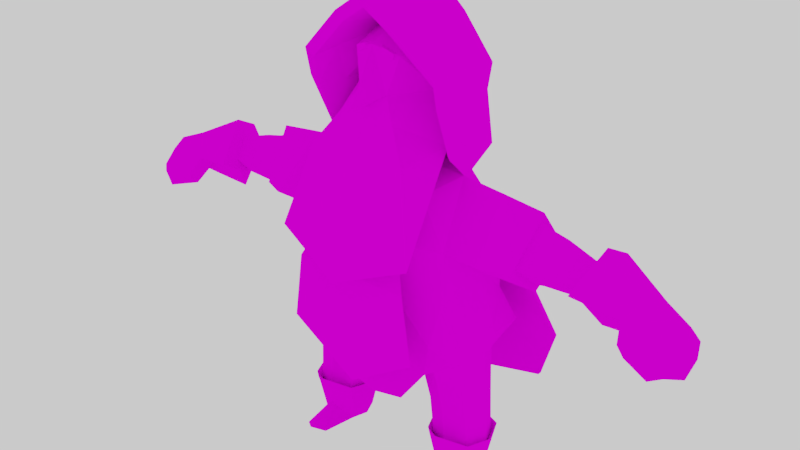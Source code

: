 # Source: character_3.blend  (saved by Blender 2.78.0; exported with 4.5.12 LTS)
import bpy
from mathutils import Matrix  # noqa: F401  (used for matrix-valued properties, if any)

bpy.ops.wm.read_factory_settings(use_empty=True)
scene = bpy.context.scene
scene.name = 'Scene'

# ---- collections
col_collection_1 = bpy.data.collections.new('Collection 1'); scene.collection.children.link(col_collection_1)

# ---- images (referenced by path relative to the original .blend; pixels are not part of the script)
import os
ASSET_DIR = os.environ.get("B2B_ASSET_DIR", "")  # directory of the original .blend (textures are referenced by path, not embedded)
HERE = os.path.dirname(os.path.abspath(__file__))  # packed textures are extracted next to this script under _unpacked/

def load_image(name, relpath, width, height, colorspace="sRGB"):
    """Load a texture the original file referenced (path relative to the .blend, or extracted next to this script)."""
    p = next((c for c in (os.path.join(HERE, relpath), os.path.join(ASSET_DIR, relpath)) if relpath and os.path.exists(c)), "")
    if p:
        img = bpy.data.images.load(p, check_existing=True)
        img.name = name
    else:  # same state as the original file: an image datablock whose file is absent (Cycles renders it pink)
        img = bpy.data.images.new(name, width, height)
        img.source = "FILE"
        img.filepath = "//" + (relpath or name)
    img.colorspace_settings.name = colorspace
    return img
img_character_diffuse_png_001 = load_image('Character_diffuse.png.001', 'Character_diffuse.png', 1024, 1024, 'sRGB')

# ---- materials (node trees are filled in below, after node groups)
mat_character_material = bpy.data.materials.new('Character_Material')
mat_character_material.alpha_threshold = 0.0
mat_character_material.roughness = 0.5

# ---- material node trees
mat_character_material.use_nodes = True; mat_character_material.node_tree.nodes.clear()
_N = mat_character_material.node_tree.nodes; _L = mat_character_material.node_tree.links
n0 = _N.new('ShaderNodeOutputMaterial'); n0.name = 'Material Output'; n0.location = (300, 300)
n1 = _N.new('ShaderNodeBsdfDiffuse'); n1.name = 'Diffuse BSDF'; n1.location = (10, 300)
n2 = _N.new('ShaderNodeTexImage'); n2.name = 'Image Texture'; n2.location = (-180, 300)
n2.width = 140
n2.image = img_character_diffuse_png_001
_L.new(n1.outputs[0], n0.inputs[0])
_L.new(n2.outputs[0], n1.inputs[0])
n0.is_active_output = True

# ---- world
world_world = bpy.data.worlds.new('World'); scene.world = world_world
world_world.use_nodes = True; world_world.node_tree.nodes.clear()
_N = world_world.node_tree.nodes; _L = world_world.node_tree.links
n0 = _N.new('ShaderNodeOutputWorld'); n0.name = 'World Output'; n0.location = (300, 300)
n1 = _N.new('ShaderNodeBackground'); n1.name = 'Background'; n1.location = (10, 300)
n1.inputs[0].default_value = (0.6383, 0.6383, 0.6383, 1.0)
_L.new(n1.outputs[0], n0.inputs[0])
n0.is_active_output = True
world_world.color = (0.05088, 0.05088, 0.05088)
world_world.use_sun_shadow = False
world_world.sun_shadow_jitter_overblur = 0.0
world_world.cycles.sampling_method = 'MANUAL'
world_world.light_settings.ao_factor = 0.3

# ---- meshes
me_character_vertex = bpy.data.meshes.new('Character_vertex')
me_character_vertex.from_pydata([(1.405, -1.595, 3.75), (0.6815, -0.7358, 4.713), (1.055, 1.381, 3.946), (0.6815, 1.065, 4.713), (0.8347, 1.267, 4.327), (1.72, -0.1771, 3.848), (0.8347, 0.1645, 4.8), (0.422, -0.9382, 4.327), (1.18, 0.1645, 4.327), (0.5167, 0.8709, 3.7), (8.493, 0.2675, 2.653), (8.052, -0.3873, 2.929), (8.536, -0.4214, 2.392), (7.466, -0.4658, 2.41), (8.12, -1.076, 2.667), (7.119, -1.032, 2.648), (8.133, -0.684, 2.816), (6.971, -0.684, 2.816), (8.6, -0.02924, 2.541), (7.41, -0.02924, 2.541), (6.316, 1.2, 2.829), (6.088, 0.09886, 3.293), (6.073, 0.194, 2.447), (5.726, -0.9073, 2.91), (7.686, -1.177, 2.593), (8.026, -0.6107, 2.355), (8.335, 0.02439, 2.823), (8.475, -0.8285, 2.499), (7.22, -0.855, 2.489), (6.909, -0.222, 2.73), (8.499, -0.3259, 2.69), (6.226, 0.8356, 3.132), (5.75, -0.2479, 2.72), (7.939, -1.066, 2.409), (2.616, -0.9001, 1.603), (2.336, -1.157, 2.302), (2.616, 1.392, 1.603), (2.336, 1.392, 2.099), (2.841, 0.2461, 1.603), (1.636, -0.9001, 1.324), (1.636, 1.392, 1.324), (2.56, 0.2461, 2.504), (1.861, 0.2461, 1.248), (1.909, 0.2461, 3.497), (1.325, -0.6828, 3.34), (4.227, 0.2461, 3.29), (1.325, 1.392, 3.34), (2.336, 1.392, 2.905), (2.336, -1.1, 2.905), (0.4745, 0.2599, 3.625), (4.276, 0.2461, 3.392), (4.162, 0.2461, 2.507), (4.317, 1.235, 2.86), (4.062, -0.7425, 2.86), (0.5167, -0.008921, 3.588), (1.909, -0.3577, 3.736), (0.8334, -1.213, 4.086), (4.132, 0.2461, 2.59), (4.271, 1.027, 2.87), (4.045, -0.5351, 2.87), (5.009, 0.2461, 3.199), (4.909, 0.2461, 2.622), (5.103, 0.8905, 2.853), (4.745, -0.3984, 2.853), (5.71, -0.3685, 2.9), (6.076, 0.7094, 2.858), (5.917, 0.1461, 3.095), (5.897, 0.1948, 2.662), (6.544, -0.7559, 2.846), (7.019, 0.04259, 2.51), (7.316, -0.2309, 3.046), (7.754, 0.5676, 2.71), (7.576, 0.2854, 2.923), (3.421, 0.2461, 2.505), (3.322, -1.106, 2.883), (3.337, 1.315, 2.883), (3.112, 0.2461, 3.446), (3.001, 2.685, 0.8364), (3.607, 2.372, 1.501), (4.278, -0.4622, 2.864), (4.4, 0.2461, 2.611), (4.566, 0.9543, 2.864), (4.502, 0.2461, 3.245), (2.748, 1.662, 1.712), (2.748, -0.873, 1.773), (3.025, 0.2485, 1.834), (0.8379, 1.431, 1.352), (0.8379, -1.18, 1.366), (2.055, 1.662, 1.696), (2.055, -1.289, 1.822), (0.9528, 0.2461, 1.296), (1.196, 1.524, 2.099), (1.196, -1.51, 2.302), (0.6783, -0.9001, 3.34), (1.196, 1.529, 2.905), (1.196, -1.453, 2.905), (0.2646, -0.008921, 3.588), (1.052, 1.768, 1.713), (1.052, -1.289, 1.848), (0.8298, -0.1771, 3.696), (2.046, -2.148, 2.827), (1.288, 1.546, 3.54), (1.909, -0.8132, 4.231), (1.052, 1.806, 3.962), (1.215, 1.366, 4.343), (1.909, -0.9708, 4.524), (0.6916, 1.174, 4.835), (0.6916, -1.207, 4.989), (1.677, -0.09375, 4.209), (1.599, -0.4245, 4.603), (0.6916, -0.6161, 4.951), (1.71, 0.2535, 3.673), (1.707, -1.918, 2.474), (1.992, -1.918, 1.699), (0.8379, -0.9001, 0.8846), (0.0, 1.672, 2.905), (2.095, 1.046, 0.4), (1.762, 1.246, 1.533), (2.66, 0.8117, 0.4), (2.441, 0.9532, 1.613), (2.895, 0.2461, 0.4), (2.722, 0.2461, 1.645), (2.66, -0.3196, 0.4), (2.441, -0.4611, 1.613), (2.095, -0.5539, 0.4), (1.762, -0.7539, 1.533), (1.529, -0.3196, 0.4), (1.083, -0.4611, 1.454), (1.295, 0.2461, 0.4), (0.8021, 0.2461, 1.421), (1.529, 0.8117, 0.4), (1.083, 0.9532, 1.454), (2.095, 1.206, 0.5), (2.773, 0.9249, 0.5), (3.055, 0.2461, 0.5), (2.773, -0.4328, 0.5), (2.095, -1.064, 0.6658), (1.416, -0.4328, 0.5), (1.135, 0.2461, 0.5), (1.416, 0.9249, 0.5), (2.095, 0.9181, -3.725e-09), (2.57, 0.7212, -3.725e-09), (2.767, 0.2461, -3.725e-09), (2.616, -0.2291, -3.725e-09), (2.095, -0.5532, 0.209), (1.573, -0.2291, -3.725e-09), (1.423, 0.2461, -3.725e-09), (1.619, 0.7212, -3.725e-09), (2.44, -1.211, -3.725e-09), (2.095, -1.479, 0.05658), (1.749, -1.211, -3.725e-09), (2.095, 0.0283, -3.725e-09), (2.981, 0.2461, 0.3718), (2.733, -0.3806, 0.3718), (2.095, -0.9332, 0.5487), (1.456, -0.3806, 0.3718), (2.721, 0.8727, 0.3718), (2.095, 1.132, 0.3718), (1.468, 0.8727, 0.3718), (1.208, 0.2461, 0.3718), (2.0, 1.08, 0.9), (2.587, 0.8354, 0.9163), (2.83, 0.2461, 0.9231), (2.587, -0.3433, 0.9163), (2.0, -0.5874, 0.9), (1.413, -0.3433, 0.8837), (1.17, 0.2461, 0.8769), (1.413, 0.8354, 0.8837), (0.2235, -0.9234, 4.742), (0.2698, -0.9123, 4.791), (0.1304, -0.8087, 4.734), (0.1894, -0.7946, 4.797), (0.5383, -0.8542, 4.684), (0.5897, -0.842, 4.739), (0.5282, -0.706, 4.661), (0.5937, -0.6904, 4.73), (-1.405, -1.595, 3.75), (-0.6815, -0.7358, 4.713), (-1.055, 1.381, 3.946), (-0.6815, 1.065, 4.713), (0.0, 2.016, 3.792), (0.0, 1.267, 4.8), (-0.8347, 1.267, 4.327), (-1.72, -0.1771, 3.848), (-0.8347, 0.1645, 4.8), (-0.422, -0.9382, 4.327), (0.0, -2.012, 3.621), (0.0, -0.9382, 4.8), (0.0, 0.1645, 4.996), (0.0, -0.1771, 3.663), (0.0, -1.172, 4.204), (-1.18, 0.1645, 4.327), (0.0, 1.724, 4.327), (0.0, -1.735, 4.237), (-0.5167, 0.8709, 3.7), (0.0, 0.892, 3.7), (-8.488, 0.2675, 2.653), (-8.043, -0.3873, 2.929), (-8.532, -0.4214, 2.392), (-7.461, -0.4658, 2.41), (-8.111, -1.076, 2.667), (-7.11, -1.032, 2.648), (-8.124, -0.684, 2.816), (-6.961, -0.684, 2.816), (-8.595, -0.02924, 2.541), (-7.404, -0.02924, 2.541), (-6.314, 1.2, 2.829), (-6.084, 0.09886, 3.293), (-6.069, 0.194, 2.447), (-5.72, -0.9073, 2.91), (-7.679, -1.177, 2.593), (-8.021, -0.6107, 2.355), (-8.328, 0.02439, 2.823), (-8.469, -0.8285, 2.499), (-7.213, -0.855, 2.489), (-6.901, -0.222, 2.73), (-8.492, -0.3259, 2.69), (-6.224, 0.8356, 3.132), (-5.744, -0.2479, 2.72), (-7.934, -1.066, 2.409), (-2.616, -0.9001, 1.603), (-2.336, -1.157, 2.302), (-2.616, 1.392, 1.603), (-2.336, 1.392, 2.099), (0.0, 1.473, 1.381), (0.0, 1.663, 2.099), (0.0, -1.325, 1.41), (0.0, -1.51, 2.302), (-2.841, 0.2461, 1.603), (-1.636, -0.9001, 1.324), (-1.636, 1.392, 1.324), (-2.56, 0.2461, 2.504), (0.0, 0.2461, 1.201), (-1.861, 0.2461, 1.248), (-1.909, 0.2461, 3.497), (-1.325, -0.6828, 3.34), (-4.224, 0.2461, 3.29), (0.0, -0.9001, 3.34), (0.0, 1.482, 3.34), (-1.325, 1.392, 3.34), (-2.336, 1.392, 2.905), (-2.336, -1.1, 2.905), (0.0, -1.453, 2.905), (-0.4745, 0.2599, 3.625), (-4.275, 0.2461, 3.392), (-4.159, 0.2461, 2.507), (-4.316, 1.235, 2.86), (-4.057, -0.7425, 2.86), (-0.5167, -0.008921, 3.588), (0.0, -0.008921, 3.588), (-1.909, -0.3577, 3.736), (-0.8334, -1.213, 4.086), (-4.129, 0.2461, 2.59), (-4.269, 1.027, 2.87), (-4.04, -0.5351, 2.87), (-5.004, 0.2461, 3.199), (-4.903, 0.2461, 2.622), (-5.099, 0.8905, 2.853), (-4.737, -0.3984, 2.853), (-5.703, -0.3685, 2.9), (-6.073, 0.7094, 2.858), (-5.912, 0.1461, 3.095), (-5.892, 0.1948, 2.662), (-6.535, -0.7559, 2.846), (-7.014, 0.04259, 2.51), (-7.308, -0.2309, 3.046), (-7.75, 0.5676, 2.71), (-7.57, 0.2854, 2.923), (-3.421, 0.2461, 2.505), (-3.321, -1.106, 2.883), (-3.337, 1.315, 2.883), (-3.112, 0.2461, 3.446), (0.0, 2.775, 0.5349), (-3.001, 2.685, 0.8364), (-3.607, 2.372, 1.501), (-4.271, -0.4622, 2.864), (-4.395, 0.2461, 2.611), (-4.563, 0.9543, 2.864), (-4.498, 0.2461, 3.245), (-2.748, 1.662, 1.712), (-2.748, -0.873, 1.773), (-3.025, 0.2485, 1.834), (-0.8379, 1.431, 1.352), (-0.8379, -1.18, 1.366), (0.0, -1.289, 1.875), (0.0, 1.879, 1.731), (-2.055, 1.662, 1.696), (-2.055, -1.289, 1.822), (-0.9528, 0.2461, 1.296), (-1.196, 1.524, 2.099), (-1.196, -1.51, 2.302), (-0.6783, -0.9001, 3.34), (-1.196, 1.529, 2.905), (-1.196, -1.453, 2.905), (-0.2646, -0.008921, 3.588), (-1.052, 1.768, 1.713), (-1.052, -1.289, 1.848), (-0.8298, -0.1771, 3.696), (0.0, -1.523, 3.939), (0.0, -2.565, 2.494), (-2.046, -2.148, 2.827), (0.0, 2.008, 3.54), (-1.288, 1.546, 3.54), (-1.909, -0.8132, 4.231), (0.0, 2.381, 3.962), (-1.052, 1.806, 3.962), (0.0, 2.102, 4.644), (-1.215, 1.366, 4.343), (-1.909, -0.9708, 4.524), (0.0, 1.168, 5.029), (-0.6916, 1.174, 4.835), (0.0, -1.248, 5.179), (-0.6916, -1.207, 4.989), (-1.677, -0.09375, 4.209), (0.0, -0.6647, 5.143), (-1.599, -0.4245, 4.603), (-0.6916, -0.6161, 4.951), (-1.71, 0.2535, 3.673), (0.0, -1.918, 2.474), (-1.707, -1.918, 2.474), (0.0, -2.064, 1.699), (-1.992, -1.918, 1.699), (0.0, -1.918, 1.188), (0.0, -1.061, 0.8643), (-0.8379, -0.9001, 0.8846), (-2.095, 1.046, 0.4), (-1.762, 1.246, 1.533), (-2.66, 0.8117, 0.4), (-2.441, 0.9532, 1.613), (-2.895, 0.2461, 0.4), (-2.722, 0.2461, 1.645), (-2.66, -0.3196, 0.4), (-2.441, -0.4611, 1.613), (-2.095, -0.5539, 0.4), (-1.762, -0.7539, 1.533), (-1.529, -0.3196, 0.4), (-1.083, -0.4611, 1.454), (-1.295, 0.2461, 0.4), (-0.8021, 0.2461, 1.421), (-1.529, 0.8117, 0.4), (-1.083, 0.9532, 1.454), (-2.095, 1.206, 0.5), (-2.773, 0.9249, 0.5), (-3.055, 0.2461, 0.5), (-2.773, -0.4328, 0.5), (-2.095, -1.064, 0.6658), (-1.416, -0.4328, 0.5), (-1.135, 0.2461, 0.5), (-1.416, 0.9249, 0.5), (-2.095, 0.9181, -3.725e-09), (-2.57, 0.7212, -3.725e-09), (-2.767, 0.2461, -3.725e-09), (-2.616, -0.2291, -3.725e-09), (-2.095, -0.5532, 0.209), (-1.573, -0.2291, -3.725e-09), (-1.423, 0.2461, -3.725e-09), (-1.619, 0.7212, -3.725e-09), (-2.44, -1.211, -3.725e-09), (-2.095, -1.479, 0.05658), (-1.749, -1.211, -3.725e-09), (-2.095, 0.0283, -3.725e-09), (-2.981, 0.2461, 0.3718), (-2.733, -0.3806, 0.3718), (-2.095, -0.9332, 0.5487), (-1.456, -0.3806, 0.3718), (-2.721, 0.8727, 0.3718), (-2.095, 1.132, 0.3718), (-1.468, 0.8727, 0.3718), (-1.208, 0.2461, 0.3718), (-2.0, 1.08, 0.9), (-2.587, 0.8354, 0.9163), (-2.83, 0.2461, 0.9231), (-2.587, -0.3433, 0.9163), (-2.0, -0.5874, 0.9), (-1.413, -0.3433, 0.8837), (-1.17, 0.2461, 0.8769), (-1.413, 0.8354, 0.8837), (-0.2235, -0.9234, 4.742), (-0.2698, -0.9123, 4.791), (-0.1304, -0.8087, 4.734), (-0.1894, -0.7946, 4.797), (-0.5383, -0.8542, 4.684), (-0.5897, -0.842, 4.739), (-0.5282, -0.706, 4.661), (-0.5937, -0.6904, 4.73), (0.0, -2.215, 2.494), (1.977, -0.522, 3.809), (1.977, -0.9974, 4.326), (1.977, -1.162, 4.632), (0.7063, -1.409, 5.117), (-2.008, -0.9974, 4.326), (-2.008, -1.162, 4.632), (-0.01548, -1.451, 5.315), (-0.7373, -1.409, 5.117), (1.84, 0.2348, 3.798), (1.84, -0.2406, 4.315), (1.84, -0.4051, 4.621), (0.5694, -0.6521, 5.106), (-2.145, -0.2406, 4.315), (-2.145, -0.4051, 4.621), (-0.1524, -0.6945, 5.304), (-0.8742, -0.6521, 5.106), (1.853, 1.196, 4.286), (1.853, 1.366, 4.546), (0.7635, 1.646, 4.955), (-1.565, 1.196, 4.286), (-1.565, 1.366, 4.546), (0.1444, 1.805, 5.114), (-0.4747, 1.646, 4.955), (1.318, 2.26, 3.521), (0.2407, 2.954, 4.088), (0.1754, 2.762, 4.63), (-0.835, 2.26, 3.521), (2.336, 1.275, 2.905), (1.325, 1.275, 3.34), (0.0, 1.365, 3.34), (3.607, 2.255, 1.501), (2.191, 2.132, 2.047), (3.001, 2.567, 0.8364), (0.0, 2.657, 0.5349), (0.0, 2.222, 1.892), (-2.336, 1.275, 2.905), (-1.325, 1.275, 3.34), (-3.607, 2.255, 1.501), (-2.191, 2.132, 2.047), (-3.001, 2.567, 0.8364)], [], [(181, 4, 192), (8, 1, 7), (189, 0, 186), (188, 1, 6), (3, 188, 6), (7, 1, 187), (56, 190, 298), (7, 187, 193), (8, 56, 5), (2, 8, 5), (3, 8, 4), (192, 2, 180), (180, 9, 195), (17, 24, 11), (28, 25, 33), (12, 19, 10), (30, 12, 18), (68, 32, 29), (29, 13, 28), (26, 18, 10), (25, 19, 12), (32, 64, 67), (71, 31, 72), (68, 21, 23), (69, 20, 71), (18, 12, 10), (27, 25, 12), (16, 24, 14), (14, 33, 27), (72, 21, 70), (22, 65, 20), (11, 30, 26), (17, 28, 15), (69, 32, 22), (16, 27, 30), (15, 33, 24), (88, 37, 83), (41, 84, 85), (42, 34, 39), (48, 43, 44), (98, 227, 284), (84, 35, 89), (40, 90, 86), (90, 39, 87), (91, 88, 97), (95, 44, 93), (36, 42, 40), (37, 85, 83), (50, 59, 45), (50, 58, 52), (73, 53, 74), (46, 47, 94), (225, 94, 91), (41, 37, 47), (35, 95, 92), (35, 41, 48), (51, 59, 53), (73, 52, 51), (76, 53, 50), (75, 50, 52), (43, 47, 46), (51, 58, 57), (93, 54, 96), (238, 9, 46), (43, 9, 49), (43, 54, 44), (80, 63, 79), (80, 62, 61), (82, 62, 81), (82, 63, 60), (67, 63, 61), (21, 64, 23), (21, 31, 66), (31, 65, 66), (22, 32, 67), (63, 66, 60), (60, 65, 62), (65, 61, 62), (19, 29, 69), (26, 70, 11), (19, 71, 10), (17, 70, 68), (10, 72, 26), (29, 17, 68), (47, 76, 75), (48, 76, 43), (41, 75, 73), (41, 74, 48), (77, 272, 115), (272, 273, 115), (45, 79, 82), (45, 81, 58), (57, 81, 80), (57, 79, 59), (39, 98, 87), (285, 86, 224), (38, 84, 34), (36, 85, 38), (97, 40, 86), (34, 89, 39), (87, 284, 226), (88, 36, 40), (237, 96, 249), (92, 242, 227), (91, 47, 37), (242, 93, 237), (225, 97, 285), (232, 87, 226), (86, 232, 224), (89, 92, 98), (94, 115, 238), (249, 96, 189), (189, 99, 0), (0, 99, 5), (96, 99, 189), (96, 54, 99), (54, 49, 99), (99, 49, 5), (49, 9, 5), (5, 9, 2), (7, 193, 190), (5, 0, 100), (0, 186, 299), (5, 56, 0), (56, 186, 0), (46, 111, 101), (238, 101, 301), (301, 103, 304), (111, 103, 101), (103, 306, 304), (103, 108, 104), (306, 106, 309), (108, 106, 104), (309, 110, 314), (106, 109, 110), (95, 318, 112), (108, 55, 102), (111, 43, 55), (109, 102, 105), (314, 107, 311), (181, 3, 4), (107, 109, 105), (112, 320, 113), (113, 320, 322), (87, 226, 323), (39, 87, 114), (78, 77, 115), (47, 78, 115), (160, 119, 161), (161, 121, 162), (121, 163, 162), (123, 164, 163), (125, 165, 164), (127, 166, 165), (166, 131, 167), (167, 117, 160), (120, 133, 118), (155, 144, 154), (124, 137, 136), (116, 139, 130), (118, 132, 116), (122, 134, 120), (128, 137, 126), (164, 124, 122), (130, 138, 128), (144, 150, 149), (152, 143, 142), (156, 140, 157), (157, 147, 158), (159, 145, 155), (153, 144, 143), (156, 142, 141), (158, 146, 159), (144, 148, 143), (149, 150, 148), (143, 150, 145), (146, 147, 151), (140, 141, 151), (147, 140, 151), (141, 142, 151), (143, 151, 142), (146, 151, 145), (143, 145, 151), (139, 159, 138), (134, 156, 133), (135, 154, 153), (138, 155, 137), (132, 158, 139), (133, 157, 132), (134, 153, 152), (137, 154, 136), (130, 160, 116), (128, 167, 130), (165, 128, 126), (164, 126, 124), (162, 122, 120), (118, 162, 120), (116, 161, 118), (168, 171, 170), (171, 174, 170), (174, 173, 172), (172, 169, 168), (174, 168, 170), (175, 169, 173), (8, 6, 1), (188, 187, 1), (3, 181, 188), (56, 7, 190), (8, 7, 56), (2, 4, 8), (3, 6, 8), (192, 4, 2), (180, 2, 9), (17, 15, 24), (28, 13, 25), (30, 27, 12), (68, 23, 32), (29, 19, 13), (26, 30, 18), (25, 13, 19), (32, 23, 64), (71, 20, 31), (68, 70, 21), (69, 22, 20), (27, 33, 25), (16, 11, 24), (14, 24, 33), (72, 31, 21), (22, 67, 65), (11, 16, 30), (17, 29, 28), (69, 29, 32), (16, 14, 27), (15, 28, 33), (41, 35, 84), (42, 38, 34), (98, 92, 227), (40, 42, 90), (90, 42, 39), (91, 37, 88), (95, 48, 44), (36, 38, 42), (37, 41, 85), (50, 53, 59), (50, 45, 58), (73, 51, 53), (225, 115, 94), (35, 48, 95), (51, 57, 59), (73, 75, 52), (76, 74, 53), (75, 76, 50), (51, 52, 58), (93, 44, 54), (238, 195, 9), (43, 46, 9), (43, 49, 54), (80, 61, 63), (80, 81, 62), (82, 60, 62), (82, 79, 63), (67, 64, 63), (21, 66, 64), (31, 20, 65), (63, 64, 66), (60, 66, 65), (65, 67, 61), (26, 72, 70), (19, 69, 71), (17, 11, 70), (10, 71, 72), (47, 43, 76), (48, 74, 76), (41, 47, 75), (41, 73, 74), (273, 425, 423, 274), (45, 59, 79), (45, 82, 81), (57, 58, 81), (57, 80, 79), (39, 89, 98), (285, 97, 86), (38, 85, 84), (36, 83, 85), (97, 88, 40), (34, 84, 89), (87, 98, 284), (88, 83, 36), (237, 93, 96), (92, 95, 242), (91, 94, 47), (242, 95, 93), (225, 91, 97), (232, 90, 87), (86, 90, 232), (89, 35, 92), (94, 238, 46), (0, 299, 100), (56, 298, 186), (46, 43, 111), (238, 46, 101), (301, 101, 103), (111, 108, 103), (103, 104, 306), (306, 104, 106), (108, 109, 106), (309, 106, 110), (95, 242, 318), (108, 111, 55), (109, 108, 102), (314, 110, 107), (107, 110, 109), (112, 318, 320), (87, 323, 114), (47, 413, 416, 78), (239, 422, 415, 238), (160, 117, 119), (161, 119, 121), (121, 123, 163), (123, 125, 164), (125, 127, 165), (127, 129, 166), (166, 129, 131), (167, 131, 117), (120, 134, 133), (155, 145, 144), (124, 126, 137), (116, 132, 139), (118, 133, 132), (122, 135, 134), (128, 138, 137), (124, 136, 135), (130, 139, 138), (144, 145, 150), (152, 153, 143), (156, 141, 140), (157, 140, 147), (159, 146, 145), (153, 154, 144), (156, 152, 142), (158, 147, 146), (144, 149, 148), (143, 148, 150), (139, 158, 159), (134, 152, 156), (135, 136, 154), (138, 159, 155), (132, 157, 158), (133, 156, 157), (134, 135, 153), (137, 155, 154), (130, 167, 160), (128, 166, 167), (165, 166, 128), (164, 165, 126), (162, 163, 122), (118, 161, 162), (116, 160, 161), (168, 169, 171), (171, 175, 174), (174, 175, 173), (172, 173, 169), (174, 172, 168), (175, 171, 169), (122, 163, 164), (181, 192, 182), (191, 185, 177), (189, 186, 176), (188, 184, 177), (179, 184, 188), (185, 187, 177), (251, 298, 190), (185, 193, 187), (191, 183, 251), (178, 183, 191), (179, 182, 191), (192, 180, 178), (180, 195, 194), (203, 197, 210), (214, 219, 211), (198, 196, 205), (216, 204, 198), (263, 215, 218), (215, 214, 199), (212, 196, 204), (211, 198, 205), (218, 262, 259), (266, 267, 217), (263, 209, 207), (264, 266, 206), (204, 196, 198), (213, 198, 211), (202, 200, 210), (200, 213, 219), (267, 265, 207), (208, 206, 260), (197, 212, 216), (203, 201, 214), (264, 208, 218), (202, 216, 213), (201, 210, 219), (286, 279, 223), (231, 281, 280), (233, 229, 220), (241, 235, 234), (296, 284, 227), (280, 287, 221), (230, 282, 288), (288, 283, 229), (289, 295, 286), (293, 291, 235), (222, 230, 233), (223, 279, 281), (244, 236, 254), (244, 246, 253), (268, 269, 247), (239, 292, 240), (225, 289, 292), (231, 240, 223), (221, 290, 293), (221, 241, 231), (245, 247, 254), (268, 245, 246), (271, 244, 247), (270, 246, 244), (234, 239, 240), (245, 252, 253), (291, 294, 248), (238, 239, 194), (234, 243, 194), (234, 235, 248), (276, 275, 258), (276, 256, 257), (278, 277, 257), (278, 255, 258), (262, 256, 258), (207, 209, 259), (207, 261, 217), (217, 261, 260), (208, 262, 218), (258, 255, 261), (255, 257, 260), (260, 257, 256), (205, 264, 215), (212, 197, 265), (205, 196, 266), (203, 263, 265), (196, 212, 267), (215, 263, 203), (240, 270, 271), (241, 234, 271), (231, 268, 270), (231, 241, 269), (240, 421, 422, 239), (77, 418, 419, 272), (236, 278, 275), (236, 253, 277), (252, 276, 277), (252, 254, 275), (229, 283, 296), (285, 224, 282), (228, 220, 280), (222, 228, 281), (295, 282, 230), (220, 229, 287), (283, 226, 284), (286, 230, 222), (237, 249, 294), (290, 227, 242), (289, 223, 240), (242, 237, 291), (225, 285, 295), (232, 226, 283), (282, 224, 232), (287, 296, 290), (292, 238, 115), (249, 189, 294), (189, 176, 297), (176, 183, 297), (294, 189, 297), (294, 297, 248), (248, 297, 243), (297, 183, 243), (243, 183, 194), (183, 178, 194), (185, 190, 193), (183, 300, 176), (176, 299, 186), (183, 176, 251), (251, 176, 186), (239, 302, 317), (238, 301, 302), (301, 304, 305), (317, 302, 305), (305, 304, 306), (305, 307, 313), (306, 309, 310), (313, 307, 310), (309, 314, 316), (310, 316, 315), (293, 319, 318), (313, 303, 250), (317, 250, 234), (315, 308, 303), (314, 311, 312), (181, 182, 179), (312, 308, 315), (319, 321, 320), (321, 322, 320), (283, 323, 226), (229, 324, 283), (238, 415, 414, 46), (46, 414, 413, 47), (369, 370, 328), (370, 371, 330), (330, 371, 372), (332, 372, 373), (334, 373, 374), (336, 374, 375), (375, 376, 340), (376, 369, 326), (329, 327, 342), (364, 363, 353), (333, 345, 346), (325, 339, 348), (327, 325, 341), (331, 329, 343), (337, 335, 346), (373, 331, 333), (339, 337, 347), (353, 358, 359), (361, 351, 352), (365, 366, 349), (366, 367, 356), (368, 364, 354), (362, 352, 353), (365, 350, 351), (367, 368, 355), (353, 352, 357), (358, 357, 359), (352, 354, 359), (355, 360, 356), (349, 360, 350), (356, 360, 349), (350, 360, 351), (352, 351, 360), (355, 354, 360), (352, 360, 354), (348, 347, 368), (343, 342, 365), (344, 362, 363), (347, 346, 364), (341, 348, 367), (342, 341, 366), (343, 361, 362), (346, 345, 363), (339, 325, 369), (337, 339, 376), (374, 335, 337), (373, 333, 335), (371, 329, 331), (327, 329, 371), (325, 327, 370), (377, 379, 380), (380, 379, 383), (383, 381, 382), (381, 377, 378), (383, 379, 377), (384, 382, 378), (191, 177, 184), (188, 177, 187), (179, 188, 181), (251, 190, 185), (191, 251, 185), (178, 191, 182), (179, 191, 184), (192, 178, 182), (180, 194, 178), (203, 210, 201), (214, 211, 199), (216, 198, 213), (263, 218, 209), (215, 199, 205), (212, 204, 216), (211, 205, 199), (218, 259, 209), (266, 217, 206), (263, 207, 265), (264, 206, 208), (213, 211, 219), (202, 210, 197), (200, 219, 210), (267, 207, 217), (208, 260, 262), (197, 216, 202), (203, 214, 215), (264, 218, 215), (202, 213, 200), (201, 219, 214), (231, 280, 221), (233, 220, 228), (296, 227, 290), (230, 288, 233), (288, 229, 233), (289, 286, 223), (293, 235, 241), (222, 233, 228), (223, 281, 231), (244, 254, 247), (244, 253, 236), (268, 247, 245), (225, 292, 115), (221, 293, 241), (245, 254, 252), (268, 246, 270), (271, 247, 269), (270, 244, 271), (245, 253, 246), (291, 248, 235), (238, 194, 195), (234, 194, 239), (234, 248, 243), (276, 258, 256), (276, 257, 277), (278, 257, 255), (278, 258, 275), (262, 258, 259), (207, 259, 261), (217, 260, 206), (258, 261, 259), (255, 260, 261), (260, 256, 262), (212, 265, 267), (205, 266, 264), (203, 265, 197), (196, 267, 266), (240, 271, 234), (241, 271, 269), (231, 270, 240), (231, 269, 268), (78, 416, 418, 77), (236, 275, 254), (236, 277, 278), (252, 277, 253), (252, 275, 276), (229, 296, 287), (285, 282, 295), (228, 280, 281), (222, 281, 279), (295, 230, 286), (220, 287, 280), (283, 284, 296), (286, 222, 279), (237, 294, 291), (290, 242, 293), (289, 240, 292), (242, 291, 293), (225, 295, 289), (232, 283, 288), (282, 232, 288), (287, 290, 221), (292, 239, 238), (176, 300, 299), (251, 186, 298), (239, 317, 234), (238, 302, 239), (301, 305, 302), (317, 305, 313), (305, 306, 307), (306, 310, 307), (313, 310, 315), (309, 316, 310), (293, 318, 242), (313, 250, 317), (315, 303, 313), (314, 312, 316), (312, 315, 316), (319, 320, 318), (283, 324, 323), (274, 423, 421, 240), (272, 419, 425, 273), (369, 328, 326), (370, 330, 328), (330, 372, 332), (332, 373, 334), (334, 374, 336), (336, 375, 338), (375, 340, 338), (376, 326, 340), (329, 342, 343), (364, 353, 354), (333, 346, 335), (325, 348, 341), (327, 341, 342), (331, 343, 344), (337, 346, 347), (333, 344, 345), (339, 347, 348), (353, 359, 354), (361, 352, 362), (365, 349, 350), (366, 356, 349), (368, 354, 355), (362, 353, 363), (365, 351, 361), (367, 355, 356), (353, 357, 358), (352, 359, 357), (348, 368, 367), (343, 365, 361), (344, 363, 345), (347, 364, 368), (341, 367, 366), (342, 366, 365), (343, 362, 344), (346, 363, 364), (339, 369, 376), (337, 376, 375), (374, 337, 375), (373, 335, 374), (371, 331, 372), (327, 371, 370), (325, 370, 369), (377, 380, 378), (380, 383, 384), (383, 382, 384), (381, 378, 382), (383, 377, 381), (384, 378, 380), (331, 373, 372), (299, 300, 293, 385), (100, 299, 385, 95), (100, 95, 5), (95, 385, 293), (183, 293, 300), (43, 386, 55), (308, 391, 390, 303), (312, 393, 391, 308), (105, 388, 389, 107), (107, 389, 392, 311), (311, 392, 393, 312), (303, 390, 250), (55, 386, 387, 102), (102, 387, 388, 105), (393, 401, 399, 391), (387, 395, 396, 388), (386, 43, 394, 395, 387), (391, 399, 398, 390), (390, 398, 234, 250), (389, 397, 400, 392), (392, 400, 401, 393), (388, 396, 397, 389), (395, 402, 403, 396), (399, 406, 405, 398), (398, 405, 239, 234), (397, 404, 407, 400), (400, 407, 408, 401), (396, 403, 404, 397), (401, 408, 406, 399), (406, 410, 412, 405), (412, 239, 405), (404, 411, 407), (407, 411, 408), (403, 410, 411, 404), (408, 411, 410, 406), (402, 409, 410, 403), (410, 409, 412), (395, 394, 402), (394, 43, 409, 402), (409, 43, 46), (412, 409, 46, 238), (238, 239, 412), (44, 5, 95), (183, 235, 293), (417, 420, 419), (417, 418, 416), (413, 414, 417), (414, 415, 420), (417, 419, 418), (413, 417, 416), (414, 420, 417), (424, 419, 420), (424, 423, 425), (421, 424, 422), (422, 420, 415), (424, 425, 419), (421, 423, 424), (422, 424, 420), (274, 240, 115), (273, 274, 115)])
_uv = me_character_vertex.uv_layers.new(name='UVMap')
_uv.uv.foreach_set('vector', [0.6705, 0.6368, 0.6626, 0.6525, 0.6594, 0.6365, 0.7236, 0.813, 0.7174, 0.7984, 0.7236, 0.7915, 0.5459, 0.5959, 0.5281, 0.5693, 0.5459, 0.5623, 0.6856, 0.8621, 0.6731, 0.8792, 0.6702, 0.8632, 0.6727, 0.8483, 0.6856, 0.8621, 0.6702, 0.8632, 0.6244, 0.8795, 0.6182, 0.8795, 0.6235, 0.8683, 0.6718, 0.3633, 0.6569, 0.3671, 0.6559, 0.3595, 0.9103, 0.6594, 0.9017, 0.6581, 0.9103, 0.6431, 0.6315, 0.8451, 0.6211, 0.8212, 0.6402, 0.8347, 0.6554, 0.6566, 0.6698, 0.6607, 0.664, 0.6716, 0.6705, 0.6497, 0.6698, 0.6607, 0.6626, 0.6525, 0.6594, 0.6365, 0.6554, 0.6566, 0.6484, 0.6364, 0.6784, 0.6863, 0.6784, 0.704, 0.6705, 0.6989, 0.1541, 0.2941, 0.1483, 0.2843, 0.1635, 0.2814, 0.1576, 0.1602, 0.1634, 0.1536, 0.1634, 0.1605, 0.1777, 0.378, 0.1792, 0.3619, 0.1877, 0.3752, 0.2183, 0.3064, 0.2132, 0.3107, 0.2132, 0.3037, 0.03727, 0.1972, 0.04551, 0.1842, 0.04551, 0.198, 0.2152, 0.197, 0.2108, 0.1911, 0.2152, 0.1865, 0.1665, 0.1495, 0.1644, 0.1517, 0.1623, 0.1473, 0.1732, 0.3714, 0.1792, 0.3619, 0.1777, 0.378, 0.1609, 0.1688, 0.1571, 0.1697, 0.1647, 0.1617, 0.1455, 0.4367, 0.1502, 0.4083, 0.1502, 0.4378, 0.1506, 0.3019, 0.1595, 0.3235, 0.1433, 0.3182, 0.1772, 0.3538, 0.1877, 0.3325, 0.1877, 0.3615, 0.1839, 0.3784, 0.1777, 0.378, 0.1877, 0.3752, 0.2184, 0.3153, 0.2098, 0.3154, 0.2132, 0.3107, 0.1594, 0.2779, 0.1483, 0.2843, 0.1524, 0.2777, 0.1491, 0.3958, 0.1528, 0.3883, 0.1531, 0.3975, 0.1392, 0.06721, 0.1295, 0.09454, 0.1322, 0.06597, 0.1683, 0.1632, 0.1647, 0.1517, 0.1683, 0.1435, 0.1635, 0.2814, 0.1646, 0.2769, 0.1692, 0.2819, 0.1345, 0.182, 0.1388, 0.1862, 0.1353, 0.1881, 0.2207, 0.3504, 0.2139, 0.3338, 0.2207, 0.3325, 0.1514, 0.1481, 0.149, 0.152, 0.1488, 0.1432, 0.1497, 0.3808, 0.1528, 0.3883, 0.1494, 0.3886, 0.426, 0.8459, 0.4175, 0.8404, 0.426, 0.8333, 0.3016, 0.8966, 0.2939, 0.9195, 0.2919, 0.8992, 0.6901, 0.3984, 0.6763, 0.3771, 0.6916, 0.3777, 0.3281, 0.4571, 0.3013, 0.4492, 0.3182, 0.4383, 0.2826, 0.8775, 0.2926, 0.8962, 0.2838, 0.8966, 0.4066, 0.6205, 0.4178, 0.6275, 0.411, 0.6322, 0.6184, 0.1376, 0.6034, 0.1256, 0.6184, 0.123, 0.6034, 0.1256, 0.5906, 0.1385, 0.5869, 0.124, 0.4179, 0.8614, 0.426, 0.8459, 0.426, 0.8644, 0.3003, 0.301, 0.2844, 0.3032, 0.2881, 0.2913, 0.6763, 0.419, 0.6901, 0.3984, 0.6916, 0.4196, 0.4744, 0.7906, 0.4808, 0.7668, 0.4827, 0.7906, 0.6392, 0.4491, 0.6419, 0.433, 0.6406, 0.4486, 0.6392, 0.4491, 0.6502, 0.4603, 0.6514, 0.4639, 0.309, 0.9601, 0.3152, 0.9839, 0.3021, 0.9839, 0.462, 0.8969, 0.4701, 0.9153, 0.4701, 0.8942, 0.4183, 0.8835, 0.4042, 0.8617, 0.4179, 0.8614, 0.326, 0.9601, 0.326, 0.9826, 0.3152, 0.9788, 0.2883, 0.8546, 0.3013, 0.8749, 0.2918, 0.8745, 0.4884, 0.895, 0.4884, 0.9212, 0.4804, 0.8982, 0.6514, 0.4448, 0.6419, 0.433, 0.6409, 0.4293, 0.2648, 0.9526, 0.2827, 0.9693, 0.2658, 0.9693, 0.2828, 0.824, 0.3035, 0.8476, 0.2832, 0.8471, 0.4396, 0.7919, 0.456, 0.8118, 0.4405, 0.8112, 0.08169, 0.1921, 0.06581, 0.2009, 0.06306, 0.1819, 0.6514, 0.4448, 0.6502, 0.4603, 0.6502, 0.4452, 0.3219, 0.4264, 0.3051, 0.4235, 0.3051, 0.4189, 0.4266, 0.6731, 0.4163, 0.6832, 0.4024, 0.6736, 0.3181, 0.6518, 0.3062, 0.6264, 0.3171, 0.6255, 0.3013, 0.4492, 0.3051, 0.4235, 0.3182, 0.4383, 0.5661, 0.6528, 0.5755, 0.6395, 0.5759, 0.6513, 0.5818, 0.9615, 0.5699, 0.9495, 0.5809, 0.9495, 0.6664, 0.5608, 0.6765, 0.5488, 0.6776, 0.5608, 0.6653, 0.8353, 0.6798, 0.8464, 0.6666, 0.8472, 0.5775, 0.8806, 0.5849, 0.8985, 0.576, 0.8999, 0.1535, 0.1591, 0.1571, 0.1697, 0.1535, 0.1788, 0.1535, 0.1591, 0.1609, 0.1477, 0.1571, 0.1596, 0.1609, 0.1477, 0.1647, 0.1517, 0.1571, 0.1596, 0.1683, 0.1632, 0.1609, 0.1688, 0.1647, 0.1617, 0.6798, 0.8464, 0.6705, 0.866, 0.6666, 0.8472, 0.6757, 0.8078, 0.6831, 0.7889, 0.6858, 0.8078, 0.571, 0.9307, 0.5809, 0.9495, 0.5699, 0.9495, 0.2188, 0.09051, 0.2144, 0.08687, 0.2188, 0.08203, 0.1692, 0.2819, 0.1622, 0.2949, 0.1635, 0.2814, 0.1792, 0.3619, 0.1877, 0.3615, 0.1877, 0.3752, 0.1541, 0.2941, 0.1622, 0.2949, 0.1506, 0.3019, 0.1463, 0.4504, 0.1502, 0.4378, 0.1502, 0.4518, 0.1415, 0.06241, 0.1464, 0.05791, 0.1464, 0.0662, 0.4387, 0.7736, 0.456, 0.7887, 0.4396, 0.7919, 0.4163, 0.6879, 0.3898, 0.702, 0.3895, 0.68, 0.2639, 0.9367, 0.2828, 0.9501, 0.2648, 0.9526, 0.42, 0.4057, 0.4371, 0.3895, 0.4371, 0.4078, 0.0, 0.0, 0.0, 0.0, 0.0, 0.0, 0.0, 0.0, 0.0, 0.0, 0.0, 0.0, 0.6551, 0.5691, 0.6705, 0.5754, 0.6559, 0.5763, 0.6662, 0.568, 0.6776, 0.5608, 0.6785, 0.568, 0.5731, 0.7097, 0.5603, 0.7025, 0.5724, 0.7025, 0.5656, 0.6599, 0.5759, 0.6513, 0.5764, 0.6583, 0.05478, 0.5598, 0.06682, 0.5697, 0.05817, 0.5737, 0.6319, 0.3266, 0.6222, 0.3425, 0.6222, 0.3272, 0.2121, 0.3754, 0.2107, 0.3551, 0.2147, 0.3546, 0.2147, 0.3965, 0.2067, 0.3754, 0.2121, 0.3754, 0.6314, 0.3459, 0.6222, 0.3572, 0.6222, 0.3425, 0.5392, 0.3432, 0.5462, 0.3525, 0.5352, 0.3609, 0.0713, 0.8157, 0.08109, 0.8309, 0.0737, 0.8307, 0.6309, 0.3643, 0.627, 0.3748, 0.6222, 0.3572, 0.3031, 0.7668, 0.2863, 0.7717, 0.2863, 0.7669, 0.2918, 0.8745, 0.3021, 0.8966, 0.2926, 0.8962, 0.4179, 0.8614, 0.4037, 0.8407, 0.4175, 0.8404, 0.3003, 0.2791, 0.2881, 0.2913, 0.2881, 0.2789, 0.4183, 0.8835, 0.426, 0.8644, 0.426, 0.8838, 0.7138, 0.3863, 0.7251, 0.4132, 0.716, 0.415, 0.6222, 0.3425, 0.6048, 0.3279, 0.6222, 0.3272, 0.2816, 0.8592, 0.2918, 0.8745, 0.2826, 0.8775, 0.4701, 0.8942, 0.4701, 0.8722, 0.4615, 0.8726, 0.6219, 0.636, 0.6217, 0.6312, 0.6244, 0.6357, 0.5459, 0.5959, 0.5359, 0.5955, 0.5281, 0.5693, 0.5281, 0.5693, 0.5359, 0.5955, 0.5235, 0.5951, 0.6217, 0.6312, 0.6244, 0.6206, 0.6244, 0.6357, 0.6217, 0.6312, 0.6216, 0.6266, 0.6244, 0.6206, 0.5411, 0.5986, 0.5412, 0.6036, 0.5359, 0.5955, 0.5359, 0.5955, 0.5412, 0.6036, 0.5235, 0.5951, 0.5412, 0.6036, 0.5398, 0.6148, 0.5235, 0.5951, 0.5235, 0.5951, 0.5398, 0.6148, 0.5303, 0.6241, 0.8251, 0.8336, 0.8251, 0.8491, 0.8206, 0.8399, 0.6909, 0.3768, 0.681, 0.3531, 0.6909, 0.336, 0.5892, 0.4307, 0.5894, 0.4574, 0.6108, 0.4628, 0.6909, 0.3768, 0.6718, 0.3633, 0.681, 0.3531, 0.6718, 0.3633, 0.6544, 0.3491, 0.681, 0.3531, 0.4224, 0.7753, 0.4211, 0.7964, 0.4185, 0.7734, 0.4613, 0.8908, 0.4577, 0.9125, 0.4517, 0.8902, 0.402, 0.9732, 0.4094, 0.9573, 0.4094, 0.9774, 0.4211, 0.7964, 0.4109, 0.7702, 0.4185, 0.7734, 0.3192, 0.9458, 0.339, 0.9395, 0.3375, 0.9521, 0.4409, 0.2935, 0.4439, 0.3275, 0.4363, 0.3027, 0.369, 0.4629, 0.3568, 0.4517, 0.369, 0.45, 0.3469, 0.4283, 0.3657, 0.4451, 0.3542, 0.45, 0.3257, 0.6727, 0.317, 0.647, 0.3257, 0.6431, 0.3657, 0.4451, 0.3531, 0.4232, 0.3658, 0.4162, 0.3003, 0.301, 0.311, 0.2793, 0.311, 0.3106, 0.152, 0.8388, 0.161, 0.8421, 0.1544, 0.8522, 0.1308, 0.8689, 0.1262, 0.8689, 0.1306, 0.8594, 0.1467, 0.846, 0.1544, 0.8522, 0.15, 0.8562, 0.07209, 0.6291, 0.06285, 0.6231, 0.07209, 0.6191, 0.6705, 0.6368, 0.6705, 0.6497, 0.6626, 0.6525, 0.06848, 0.9234, 0.05491, 0.9411, 0.05031, 0.9331, 0.4495, 0.6937, 0.4396, 0.7243, 0.4364, 0.6885, 0.4364, 0.6885, 0.4396, 0.7243, 0.43, 0.7247, 0.1904, 0.9031, 0.1894, 0.9182, 0.2004, 0.9177, 0.05478, 0.5598, 0.05817, 0.5737, 0.04804, 0.5741, 0.0, 0.0, 0.0, 0.0, 0.0, 0.0, 0.0, 0.0, 0.0, 0.0, 0.0, 0.0, 0.5758, 0.2251, 0.5869, 0.2149, 0.5869, 0.2265, 0.7156, 0.04306, 0.7038, 0.03263, 0.7128, 0.0321, 0.7038, 0.03263, 0.7156, 0.0215, 0.7128, 0.0321, 0.7058, 0.212, 0.6324, 0.1435, 0.7058, 0.1265, 0.6187, 0.2249, 0.5571, 0.1461, 0.6324, 0.1435, 0.7138, 0.2003, 0.7058, 0.2128, 0.7022, 0.2042, 0.7058, 0.2128, 0.7177, 0.2246, 0.7055, 0.2245, 0.6536, 0.2308, 0.6647, 0.2204, 0.6647, 0.232, 0.0788, 0.1888, 0.06686, 0.1868, 0.06936, 0.1849, 0.1128, 0.1541, 0.1141, 0.1659, 0.1057, 0.1663, 0.09254, 0.2002, 0.09165, 0.2125, 0.0849, 0.1994, 0.01479, 0.143, 0.01619, 0.1308, 0.0187, 0.1328, 0.0187, 0.153, 0.0115, 0.1429, 0.01479, 0.143, 0.03756, 0.1526, 0.02751, 0.1597, 0.02813, 0.1569, 0.02813, 0.1285, 0.03883, 0.1303, 0.03756, 0.1324, 0.4028, 0.9611, 0.408, 0.9306, 0.4452, 0.9296, 0.0187, 0.1328, 0.02751, 0.1255, 0.02813, 0.1285, 0.183, 0.4427, 0.1768, 0.4304, 0.1828, 0.4263, 0.2186, 0.4287, 0.228, 0.4206, 0.2261, 0.4289, 0.1392, 0.3939, 0.1282, 0.3983, 0.1281, 0.3908, 0.1281, 0.3908, 0.1197, 0.4007, 0.1169, 0.3939, 0.1956, 0.3542, 0.1895, 0.3451, 0.1956, 0.3425, 0.1259, 0.447, 0.1272, 0.4362, 0.133, 0.4449, 0.2211, 0.4401, 0.2261, 0.4289, 0.228, 0.4375, 0.2208, 0.3448, 0.2264, 0.3565, 0.2187, 0.3567, 0.183, 0.4427, 0.1891, 0.4304, 0.1926, 0.4468, 0.2084, 0.07333, 0.2084, 0.08016, 0.2031, 0.07447, 0.184, 0.1886, 0.1683, 0.2003, 0.1655, 0.1886, 0.1629, 0.183, 0.1666, 0.1774, 0.1748, 0.1856, 0.1751, 0.175, 0.1835, 0.1774, 0.1748, 0.1856, 0.1666, 0.1774, 0.1751, 0.175, 0.1748, 0.1856, 0.1835, 0.1774, 0.1868, 0.183, 0.1748, 0.1856, 0.184, 0.1886, 0.1748, 0.1856, 0.1868, 0.183, 0.1629, 0.183, 0.1748, 0.1856, 0.1655, 0.1886, 0.184, 0.1886, 0.1655, 0.1886, 0.1748, 0.1856, 0.2146, 0.1017, 0.215, 0.1146, 0.2124, 0.1147, 0.2122, 0.1866, 0.2174, 0.1981, 0.215, 0.1989, 0.1197, 0.2056, 0.1151, 0.1945, 0.1222, 0.2049, 0.1463, 0.1622, 0.1442, 0.1504, 0.1463, 0.1495, 0.1244, 0.1462, 0.1132, 0.1518, 0.1122, 0.1495, 0.1363, 0.1495, 0.1244, 0.1488, 0.1244, 0.1462, 0.2122, 0.1866, 0.2179, 0.1757, 0.2148, 0.1866, 0.1197, 0.1815, 0.1151, 0.1945, 0.1122, 0.1946, 0.653, 0.238, 0.6647, 0.232, 0.6636, 0.2394, 0.6971, 0.2134, 0.7055, 0.2245, 0.6967, 0.2246, 0.716, 0.0828, 0.7244, 0.07147, 0.7244, 0.08234, 0.4028, 0.9611, 0.3709, 0.9296, 0.408, 0.9306, 0.7128, 0.0321, 0.7221, 0.02156, 0.7194, 0.03173, 0.7221, 0.04225, 0.7128, 0.0321, 0.7194, 0.03173, 0.5754, 0.2337, 0.5869, 0.2265, 0.5861, 0.2354, 0.8267, 0.3739, 0.8256, 0.3716, 0.8269, 0.3716, 0.8269, 0.3641, 0.8256, 0.3708, 0.8257, 0.3634, 0.8993, 0.4217, 0.9007, 0.4244, 0.8994, 0.4244, 0.9161, 0.347, 0.9153, 0.3417, 0.9162, 0.3411, 0.9177, 0.3469, 0.9162, 0.3411, 0.9177, 0.3396, 0.9202, 0.3396, 0.9179, 0.3461, 0.9177, 0.3401, 0.6634, 0.8661, 0.6702, 0.8632, 0.6731, 0.8792, 0.6856, 0.8621, 0.6856, 0.8823, 0.6731, 0.8792, 0.6727, 0.8483, 0.6852, 0.8444, 0.6856, 0.8621, 0.6718, 0.3633, 0.6652, 0.3707, 0.6569, 0.3671, 0.6315, 0.8451, 0.6145, 0.8286, 0.6211, 0.8212, 0.6554, 0.6566, 0.6626, 0.6525, 0.6698, 0.6607, 0.6727, 0.8483, 0.6702, 0.8632, 0.6634, 0.8661, 0.6594, 0.6365, 0.6626, 0.6525, 0.6554, 0.6566, 0.5448, 0.6361, 0.5303, 0.6241, 0.5398, 0.6148, 0.1541, 0.2941, 0.1483, 0.2922, 0.1483, 0.2843, 0.1723, 0.333, 0.1692, 0.3307, 0.1723, 0.3235, 0.2183, 0.3064, 0.2184, 0.3153, 0.2132, 0.3107, 0.03915, 0.4716, 0.0325, 0.4555, 0.03915, 0.4525, 0.2152, 0.197, 0.2093, 0.1981, 0.2108, 0.1911, 0.2153, 0.3015, 0.2183, 0.3064, 0.2132, 0.3037, 0.1732, 0.3714, 0.1732, 0.3635, 0.1792, 0.3619, 0.1609, 0.1688, 0.1535, 0.1788, 0.1571, 0.1697, 0.1154, 0.2078, 0.1136, 0.1789, 0.1202, 0.1793, 0.1544, 0.1424, 0.166, 0.1354, 0.1633, 0.164, 0.1772, 0.3538, 0.1731, 0.3366, 0.1877, 0.3325, 0.2184, 0.3153, 0.2134, 0.3216, 0.2098, 0.3154, 0.1594, 0.2779, 0.1635, 0.2814, 0.1483, 0.2843, 0.1491, 0.3958, 0.1494, 0.3886, 0.1528, 0.3883, 0.1692, 0.2962, 0.1692, 0.3263, 0.1595, 0.3235, 0.1683, 0.1632, 0.1647, 0.1617, 0.1647, 0.1517, 0.1635, 0.2814, 0.1594, 0.2779, 0.1646, 0.2769, 0.2152, 0.1933, 0.2195, 0.1865, 0.2195, 0.1974, 0.2188, 0.08203, 0.2144, 0.08687, 0.212, 0.06543, 0.2208, 0.3113, 0.2208, 0.3183, 0.2184, 0.3153, 0.1497, 0.3808, 0.1531, 0.379, 0.1528, 0.3883, 0.3016, 0.8966, 0.3016, 0.9224, 0.2939, 0.9195, 0.6901, 0.3984, 0.6737, 0.3979, 0.6763, 0.3771, 0.2826, 0.8775, 0.2918, 0.8745, 0.2926, 0.8962, 0.6184, 0.1376, 0.6037, 0.1423, 0.6034, 0.1256, 0.6034, 0.1256, 0.6037, 0.1423, 0.5906, 0.1385, 0.4179, 0.8614, 0.4175, 0.8404, 0.426, 0.8459, 0.3153, 0.7889, 0.3093, 0.8099, 0.2994, 0.7911, 0.6763, 0.419, 0.6737, 0.3979, 0.6901, 0.3984, 0.283, 0.9747, 0.2965, 0.9669, 0.2965, 0.9815, 0.6392, 0.4491, 0.6409, 0.4293, 0.6419, 0.433, 0.6392, 0.4491, 0.6406, 0.4486, 0.6502, 0.4603, 0.483, 0.9451, 0.4734, 0.9316, 0.483, 0.9217, 0.4183, 0.8835, 0.4046, 0.8838, 0.4042, 0.8617, 0.2883, 0.8546, 0.2978, 0.855, 0.3013, 0.8749, 0.6514, 0.4448, 0.6502, 0.4452, 0.6419, 0.433, 0.2648, 0.9526, 0.2828, 0.9501, 0.2827, 0.9693, 0.264, 0.4018, 0.2908, 0.406, 0.2847, 0.4253, 0.4396, 0.7919, 0.456, 0.7887, 0.456, 0.8118, 0.6514, 0.4448, 0.6514, 0.4639, 0.6502, 0.4603, 0.3219, 0.4264, 0.3182, 0.4383, 0.3051, 0.4235, 0.3909, 0.8232, 0.39, 0.8332, 0.3806, 0.8333, 0.2825, 0.802, 0.2639, 0.7919, 0.2705, 0.7765, 0.2825, 0.802, 0.2814, 0.7756, 0.2863, 0.7763, 0.5755, 0.9118, 0.576, 0.8999, 0.5849, 0.8985, 0.5724, 0.7025, 0.5603, 0.7025, 0.5606, 0.6906, 0.6758, 0.8198, 0.6757, 0.8078, 0.6858, 0.8078, 0.6559, 0.5763, 0.6705, 0.5754, 0.6704, 0.5875, 0.5775, 0.8806, 0.5858, 0.8799, 0.5849, 0.8985, 0.1535, 0.1591, 0.1571, 0.1596, 0.1571, 0.1697, 0.1202, 0.1793, 0.1136, 0.1789, 0.1647, 0.1517, 0.6798, 0.8464, 0.6805, 0.8652, 0.6705, 0.866, 0.6666, 0.8472, 0.6705, 0.866, 0.6624, 0.8671, 0.571, 0.9307, 0.5799, 0.9302, 0.5809, 0.9495, 0.1692, 0.2819, 0.1692, 0.2962, 0.1622, 0.2949, 0.1792, 0.3619, 0.1772, 0.3538, 0.1877, 0.3615, 0.1541, 0.2941, 0.1635, 0.2814, 0.1622, 0.2949, 0.1463, 0.4504, 0.1455, 0.4367, 0.1502, 0.4378, 0.42, 0.5634, 0.4373, 0.5566, 0.4373, 0.5786, 0.2905, 0.3876, 0.2908, 0.406, 0.264, 0.4018, 0.2639, 0.9367, 0.283, 0.9317, 0.2828, 0.9501, 0.4387, 0.828, 0.439, 0.8122, 0.4559, 0.8118, 0.0, 0.0, 0.0, 0.0, 0.0, 0.0, 0.0, 0.0, 0.6551, 0.5691, 0.6711, 0.5682, 0.6705, 0.5754, 0.6662, 0.568, 0.6664, 0.5608, 0.6776, 0.5608, 0.5731, 0.7097, 0.5598, 0.7097, 0.5603, 0.7025, 0.5656, 0.6599, 0.5661, 0.6528, 0.5759, 0.6513, 0.5352, 0.3609, 0.5462, 0.3525, 0.5472, 0.3708, 0.6319, 0.3266, 0.6314, 0.3459, 0.6222, 0.3425, 0.2121, 0.3754, 0.2067, 0.3754, 0.2107, 0.3551, 0.2147, 0.3965, 0.2116, 0.4014, 0.2067, 0.3754, 0.6314, 0.3459, 0.6309, 0.3643, 0.6222, 0.3572, 0.07752, 0.3206, 0.08002, 0.3184, 0.08451, 0.33, 0.0713, 0.8157, 0.07996, 0.8118, 0.08109, 0.8309, 0.1693, 0.3418, 0.1702, 0.3545, 0.1653, 0.3523, 0.3031, 0.7668, 0.3031, 0.7792, 0.2863, 0.7717, 0.2918, 0.8745, 0.3013, 0.8749, 0.3021, 0.8966, 0.3991, 0.6513, 0.3854, 0.6515, 0.385, 0.6305, 0.3003, 0.2791, 0.3003, 0.301, 0.2881, 0.2913, 0.4183, 0.8835, 0.4179, 0.8614, 0.426, 0.8644, 0.71, 0.1668, 0.7223, 0.1677, 0.7213, 0.1937, 0.7223, 0.1459, 0.7223, 0.1677, 0.71, 0.1668, 0.411, 0.6322, 0.4178, 0.6275, 0.4213, 0.6474, 0.4701, 0.8942, 0.4615, 0.8726, 0.462, 0.8969, 0.5892, 0.4307, 0.6108, 0.4628, 0.6108, 0.4241, 0.6718, 0.3633, 0.6559, 0.3595, 0.6544, 0.3491, 0.06089, 0.8054, 0.06089, 0.8216, 0.05653, 0.8208, 0.4613, 0.8908, 0.4613, 0.9135, 0.4577, 0.9125, 0.3772, 0.9455, 0.3772, 0.9685, 0.3719, 0.9643, 0.4211, 0.7964, 0.4139, 0.8041, 0.4109, 0.7702, 0.3492, 0.4691, 0.3469, 0.4597, 0.369, 0.4629, 0.369, 0.4629, 0.3469, 0.4597, 0.3568, 0.4517, 0.3469, 0.4283, 0.3531, 0.4232, 0.3657, 0.4451, 0.3745, 0.4419, 0.3657, 0.4451, 0.3658, 0.4162, 0.3003, 0.301, 0.3003, 0.2791, 0.311, 0.2793, 0.152, 0.8388, 0.1597, 0.8305, 0.161, 0.8421, 0.1467, 0.846, 0.152, 0.8388, 0.1544, 0.8522, 0.07209, 0.6291, 0.06282, 0.6333, 0.06285, 0.6231, 0.06285, 0.6231, 0.06282, 0.6333, 0.04928, 0.6408, 0.4082, 0.4479, 0.41, 0.4789, 0.3983, 0.4785, 0.1772, 0.661, 0.1873, 0.6757, 0.1873, 0.6607, 0.0, 0.0, 0.0, 0.0, 0.0, 0.0, 0.0, 0.0, 0.4024, 0.6736, 0.4024, 0.6736, 0.4266, 0.6731, 0.4266, 0.6731, 0.5758, 0.2251, 0.5737, 0.2143, 0.5869, 0.2149, 0.7156, 0.04306, 0.7075, 0.04576, 0.7038, 0.03263, 0.7038, 0.03263, 0.7075, 0.01989, 0.7156, 0.0215, 0.7058, 0.212, 0.6187, 0.2249, 0.6324, 0.1435, 0.6187, 0.2249, 0.5307, 0.2209, 0.5571, 0.1461, 0.7138, 0.2003, 0.7176, 0.2107, 0.7058, 0.2128, 0.7058, 0.2128, 0.7176, 0.2107, 0.7177, 0.2246, 0.6536, 0.2308, 0.6514, 0.2199, 0.6647, 0.2204, 0.02813, 0.1569, 0.02751, 0.1597, 0.01619, 0.1549, 0.1259, 0.4244, 0.133, 0.4265, 0.1272, 0.4362, 0.09254, 0.2002, 0.09402, 0.2106, 0.09165, 0.2125, 0.01479, 0.143, 0.0115, 0.1429, 0.01619, 0.1308, 0.0187, 0.153, 0.01619, 0.1549, 0.0115, 0.1429, 0.03756, 0.1526, 0.03883, 0.1544, 0.02751, 0.1597, 0.02813, 0.1285, 0.02751, 0.1255, 0.03883, 0.1303, 0.09254, 0.2002, 0.0849, 0.1994, 0.09165, 0.1884, 0.0187, 0.1328, 0.01619, 0.1308, 0.02751, 0.1255, 0.183, 0.4427, 0.1741, 0.4468, 0.1768, 0.4304, 0.2186, 0.4287, 0.2217, 0.4178, 0.228, 0.4206, 0.1392, 0.3939, 0.1365, 0.4007, 0.1282, 0.3983, 0.1281, 0.3908, 0.1282, 0.3983, 0.1197, 0.4007, 0.2187, 0.3567, 0.2264, 0.3565, 0.2279, 0.3638, 0.1222, 0.1467, 0.1151, 0.1363, 0.1235, 0.1359, 0.2211, 0.4401, 0.2186, 0.4287, 0.2261, 0.4289, 0.2208, 0.3448, 0.2279, 0.3475, 0.2264, 0.3565, 0.183, 0.4427, 0.1828, 0.4263, 0.1891, 0.4304, 0.184, 0.1886, 0.1806, 0.2003, 0.1683, 0.2003, 0.2146, 0.1017, 0.217, 0.1027, 0.215, 0.1146, 0.2122, 0.1866, 0.2148, 0.1866, 0.2174, 0.1981, 0.1197, 0.2056, 0.1122, 0.1946, 0.1151, 0.1945, 0.2124, 0.1147, 0.215, 0.1146, 0.2175, 0.124, 0.1244, 0.1462, 0.1244, 0.1488, 0.1132, 0.1518, 0.1363, 0.1495, 0.1354, 0.1518, 0.1244, 0.1488, 0.2122, 0.1866, 0.2157, 0.1748, 0.2179, 0.1757, 0.1197, 0.1815, 0.1222, 0.1823, 0.1151, 0.1945, 0.653, 0.238, 0.6536, 0.2308, 0.6647, 0.232, 0.6971, 0.2134, 0.7058, 0.2128, 0.7055, 0.2245, 0.716, 0.0828, 0.7162, 0.07148, 0.7244, 0.07147, 0.6324, 0.1435, 0.5571, 0.1461, 0.5652, 0.0877, 0.7128, 0.0321, 0.7156, 0.0215, 0.7221, 0.02156, 0.7221, 0.04225, 0.7156, 0.04306, 0.7128, 0.0321, 0.5754, 0.2337, 0.5758, 0.2251, 0.5869, 0.2265, 0.8267, 0.3739, 0.8257, 0.3739, 0.8256, 0.3716, 0.8269, 0.3641, 0.8269, 0.3716, 0.8256, 0.3708, 0.8993, 0.4217, 0.9011, 0.4217, 0.9007, 0.4244, 0.9161, 0.347, 0.9151, 0.3476, 0.9153, 0.3417, 0.9177, 0.3469, 0.9161, 0.347, 0.9162, 0.3411, 0.9202, 0.3396, 0.9202, 0.3472, 0.9179, 0.3461, 0.6993, 0.06504, 0.7058, 0.1265, 0.6324, 0.1435, 0.6705, 0.6368, 0.6594, 0.6365, 0.6626, 0.6525, 0.7236, 0.813, 0.7236, 0.7915, 0.7174, 0.7984, 0.5459, 0.5959, 0.5459, 0.5623, 0.5281, 0.5693, 0.6856, 0.8621, 0.6702, 0.8632, 0.6731, 0.8792, 0.6727, 0.8483, 0.6702, 0.8632, 0.6856, 0.8621, 0.6244, 0.8795, 0.6235, 0.8683, 0.6182, 0.8795, 0.6718, 0.3633, 0.6559, 0.3595, 0.6569, 0.3671, 0.9103, 0.6594, 0.9103, 0.6431, 0.9017, 0.6581, 0.6315, 0.8451, 0.6402, 0.8347, 0.6211, 0.8212, 0.6554, 0.6566, 0.664, 0.6716, 0.6698, 0.6607, 0.6705, 0.6497, 0.6626, 0.6525, 0.6698, 0.6607, 0.6594, 0.6365, 0.6484, 0.6364, 0.6554, 0.6566, 0.6784, 0.6863, 0.6705, 0.6989, 0.6784, 0.704, 0.1541, 0.2941, 0.1635, 0.2814, 0.1483, 0.2843, 0.1576, 0.1602, 0.1634, 0.1605, 0.1634, 0.1536, 0.1777, 0.378, 0.1877, 0.3752, 0.1792, 0.3619, 0.2183, 0.3064, 0.2132, 0.3037, 0.2132, 0.3107, 0.03727, 0.1972, 0.04551, 0.198, 0.04551, 0.1842, 0.2152, 0.197, 0.2152, 0.1865, 0.2108, 0.1911, 0.1665, 0.1495, 0.1623, 0.1473, 0.1644, 0.1517, 0.1732, 0.3714, 0.1777, 0.378, 0.1792, 0.3619, 0.1609, 0.1688, 0.1647, 0.1617, 0.1571, 0.1697, 0.1455, 0.4367, 0.1502, 0.4378, 0.1502, 0.4083, 0.1506, 0.3019, 0.1433, 0.3182, 0.1595, 0.3235, 0.1772, 0.3538, 0.1877, 0.3615, 0.1877, 0.3325, 0.1839, 0.3784, 0.1877, 0.3752, 0.1777, 0.378, 0.2184, 0.3153, 0.2132, 0.3107, 0.2098, 0.3154, 0.1594, 0.2779, 0.1524, 0.2777, 0.1483, 0.2843, 0.1491, 0.3958, 0.1531, 0.3975, 0.1528, 0.3883, 0.1392, 0.06721, 0.1322, 0.06597, 0.1295, 0.09454, 0.1683, 0.1632, 0.1683, 0.1435, 0.1647, 0.1517, 0.1635, 0.2814, 0.1692, 0.2819, 0.1646, 0.2769, 0.1345, 0.182, 0.1353, 0.1881, 0.1388, 0.1862, 0.2207, 0.3504, 0.2207, 0.3325, 0.2139, 0.3338, 0.1514, 0.1481, 0.1488, 0.1432, 0.149, 0.152, 0.1497, 0.3808, 0.1494, 0.3886, 0.1528, 0.3883, 0.426, 0.8459, 0.426, 0.8333, 0.4175, 0.8404, 0.3016, 0.8966, 0.2919, 0.8992, 0.2939, 0.9195, 0.6901, 0.3984, 0.6916, 0.3777, 0.6763, 0.3771, 0.3281, 0.4571, 0.3182, 0.4383, 0.3013, 0.4492, 0.2826, 0.8775, 0.2838, 0.8966, 0.2926, 0.8962, 0.4066, 0.6205, 0.411, 0.6322, 0.4178, 0.6275, 0.6184, 0.1376, 0.6184, 0.123, 0.6034, 0.1256, 0.6034, 0.1256, 0.5869, 0.124, 0.5906, 0.1385, 0.4179, 0.8614, 0.426, 0.8644, 0.426, 0.8459, 0.3003, 0.301, 0.2881, 0.2913, 0.2844, 0.3032, 0.6763, 0.419, 0.6916, 0.4196, 0.6901, 0.3984, 0.4744, 0.7906, 0.4827, 0.7906, 0.4808, 0.7668, 0.6392, 0.4491, 0.6406, 0.4486, 0.6419, 0.433, 0.6392, 0.4491, 0.6514, 0.4639, 0.6502, 0.4603, 0.309, 0.9601, 0.3021, 0.9839, 0.3152, 0.9839, 0.462, 0.8969, 0.4701, 0.8942, 0.4701, 0.9153, 0.4183, 0.8835, 0.4179, 0.8614, 0.4042, 0.8617, 0.326, 0.9601, 0.3152, 0.9788, 0.326, 0.9826, 0.2883, 0.8546, 0.2918, 0.8745, 0.3013, 0.8749, 0.4884, 0.895, 0.4804, 0.8982, 0.4884, 0.9212, 0.6514, 0.4448, 0.6409, 0.4293, 0.6419, 0.433, 0.2648, 0.9526, 0.2658, 0.9693, 0.2827, 0.9693, 0.2828, 0.824, 0.2832, 0.8471, 0.3035, 0.8476, 0.4396, 0.7919, 0.4405, 0.8112, 0.456, 0.8118, 0.08169, 0.1921, 0.06306, 0.1819, 0.06581, 0.2009, 0.6514, 0.4448, 0.6502, 0.4452, 0.6502, 0.4603, 0.3219, 0.4264, 0.3051, 0.4189, 0.3051, 0.4235, 0.4266, 0.6731, 0.4024, 0.6736, 0.4163, 0.6832, 0.3181, 0.6518, 0.3171, 0.6255, 0.3062, 0.6264, 0.3013, 0.4492, 0.3182, 0.4383, 0.3051, 0.4235, 0.5661, 0.6528, 0.5759, 0.6513, 0.5755, 0.6395, 0.5818, 0.9615, 0.5809, 0.9495, 0.5699, 0.9495, 0.6664, 0.5608, 0.6776, 0.5608, 0.6765, 0.5488, 0.6653, 0.8353, 0.6666, 0.8472, 0.6798, 0.8464, 0.5775, 0.8806, 0.576, 0.8999, 0.5849, 0.8985, 0.1535, 0.1591, 0.1535, 0.1788, 0.1571, 0.1697, 0.1535, 0.1591, 0.1571, 0.1596, 0.1609, 0.1477, 0.1609, 0.1477, 0.1571, 0.1596, 0.1647, 0.1517, 0.1683, 0.1632, 0.1647, 0.1617, 0.1609, 0.1688, 0.6798, 0.8464, 0.6666, 0.8472, 0.6705, 0.866, 0.6757, 0.8078, 0.6858, 0.8078, 0.6831, 0.7889, 0.571, 0.9307, 0.5699, 0.9495, 0.5809, 0.9495, 0.2188, 0.09051, 0.2188, 0.08203, 0.2144, 0.08687, 0.1692, 0.2819, 0.1635, 0.2814, 0.1622, 0.2949, 0.1792, 0.3619, 0.1877, 0.3752, 0.1877, 0.3615, 0.1541, 0.2941, 0.1506, 0.3019, 0.1622, 0.2949, 0.1463, 0.4504, 0.1502, 0.4518, 0.1502, 0.4378, 0.1415, 0.06241, 0.1464, 0.0662, 0.1464, 0.05791, 0.4387, 0.7736, 0.4396, 0.7919, 0.456, 0.7887, 0.4163, 0.6879, 0.3895, 0.68, 0.3898, 0.702, 0.2639, 0.9367, 0.2648, 0.9526, 0.2828, 0.9501, 0.42, 0.4057, 0.4371, 0.4078, 0.4371, 0.3895, 0.06581, 0.2009, 0.06581, 0.2009, 0.06306, 0.1819, 0.06306, 0.1819, 0.0, 0.0, 0.0, 0.0, 0.0, 0.0, 0.0, 0.0, 0.6551, 0.5691, 0.6559, 0.5763, 0.6705, 0.5754, 0.6662, 0.568, 0.6785, 0.568, 0.6776, 0.5608, 0.5731, 0.7097, 0.5724, 0.7025, 0.5603, 0.7025, 0.5656, 0.6599, 0.5764, 0.6583, 0.5759, 0.6513, 0.05478, 0.5598, 0.05817, 0.5737, 0.06682, 0.5697, 0.6319, 0.3266, 0.6222, 0.3272, 0.6222, 0.3425, 0.2121, 0.3754, 0.2147, 0.3546, 0.2107, 0.3551, 0.2147, 0.3965, 0.2121, 0.3754, 0.2067, 0.3754, 0.6314, 0.3459, 0.6222, 0.3425, 0.6222, 0.3572, 0.5392, 0.3432, 0.5352, 0.3609, 0.5462, 0.3525, 0.0713, 0.8157, 0.0737, 0.8307, 0.08109, 0.8309, 0.6309, 0.3643, 0.6222, 0.3572, 0.627, 0.3748, 0.3031, 0.7668, 0.2863, 0.7669, 0.2863, 0.7717, 0.2918, 0.8745, 0.2926, 0.8962, 0.3021, 0.8966, 0.4179, 0.8614, 0.4175, 0.8404, 0.4037, 0.8407, 0.3003, 0.2791, 0.2881, 0.2789, 0.2881, 0.2913, 0.4183, 0.8835, 0.426, 0.8838, 0.426, 0.8644, 0.7138, 0.3863, 0.716, 0.415, 0.7251, 0.4132, 0.6222, 0.3425, 0.6222, 0.3272, 0.6048, 0.3279, 0.2816, 0.8592, 0.2826, 0.8775, 0.2918, 0.8745, 0.4701, 0.8942, 0.4615, 0.8726, 0.4701, 0.8722, 0.6219, 0.636, 0.6244, 0.6357, 0.6217, 0.6312, 0.5459, 0.5959, 0.5281, 0.5693, 0.5359, 0.5955, 0.5281, 0.5693, 0.5235, 0.5951, 0.5359, 0.5955, 0.6217, 0.6312, 0.6244, 0.6357, 0.6244, 0.6206, 0.6217, 0.6312, 0.6244, 0.6206, 0.6216, 0.6266, 0.5411, 0.5986, 0.5359, 0.5955, 0.5412, 0.6036, 0.5359, 0.5955, 0.5235, 0.5951, 0.5412, 0.6036, 0.5412, 0.6036, 0.5235, 0.5951, 0.5398, 0.6148, 0.5235, 0.5951, 0.5303, 0.6241, 0.5398, 0.6148, 0.8251, 0.8336, 0.8206, 0.8399, 0.8251, 0.8491, 0.6909, 0.3768, 0.6909, 0.336, 0.681, 0.3531, 0.5892, 0.4307, 0.6108, 0.4628, 0.5894, 0.4574, 0.6909, 0.3768, 0.681, 0.3531, 0.6718, 0.3633, 0.6718, 0.3633, 0.681, 0.3531, 0.6544, 0.3491, 0.4224, 0.7753, 0.4185, 0.7734, 0.4211, 0.7964, 0.4613, 0.8908, 0.4517, 0.8902, 0.4577, 0.9125, 0.402, 0.9732, 0.4094, 0.9774, 0.4094, 0.9573, 0.4211, 0.7964, 0.4185, 0.7734, 0.4109, 0.7702, 0.3192, 0.9458, 0.3375, 0.9521, 0.339, 0.9395, 0.4409, 0.2935, 0.4363, 0.3027, 0.4439, 0.3275, 0.369, 0.4629, 0.369, 0.45, 0.3568, 0.4517, 0.3469, 0.4283, 0.3542, 0.45, 0.3657, 0.4451, 0.3257, 0.6727, 0.3257, 0.6431, 0.317, 0.647, 0.3657, 0.4451, 0.3658, 0.4162, 0.3531, 0.4232, 0.3003, 0.301, 0.311, 0.3106, 0.311, 0.2793, 0.152, 0.8388, 0.1544, 0.8522, 0.161, 0.8421, 0.1308, 0.8689, 0.1306, 0.8594, 0.1262, 0.8689, 0.1467, 0.846, 0.15, 0.8562, 0.1544, 0.8522, 0.07209, 0.6291, 0.07209, 0.6191, 0.06285, 0.6231, 0.6705, 0.6368, 0.6626, 0.6525, 0.6705, 0.6497, 0.06848, 0.9234, 0.05031, 0.9331, 0.05491, 0.9411, 0.4495, 0.6937, 0.4364, 0.6885, 0.4396, 0.7243, 0.4364, 0.6885, 0.43, 0.7247, 0.4396, 0.7243, 0.1904, 0.9031, 0.2004, 0.9177, 0.1894, 0.9182, 0.05478, 0.5598, 0.04804, 0.5741, 0.05817, 0.5737, 0.4266, 0.6731, 0.4266, 0.6731, 0.4024, 0.6736, 0.4024, 0.6736, 0.06306, 0.1819, 0.06306, 0.1819, 0.06581, 0.2009, 0.06581, 0.2009, 0.5758, 0.2251, 0.5869, 0.2265, 0.5869, 0.2149, 0.7156, 0.04306, 0.7128, 0.0321, 0.7038, 0.03263, 0.7038, 0.03263, 0.7128, 0.0321, 0.7156, 0.0215, 0.7058, 0.212, 0.7058, 0.1265, 0.6324, 0.1435, 0.6187, 0.2249, 0.6324, 0.1435, 0.5571, 0.1461, 0.7138, 0.2003, 0.7022, 0.2042, 0.7058, 0.2128, 0.7058, 0.2128, 0.7055, 0.2245, 0.7177, 0.2246, 0.6536, 0.2308, 0.6647, 0.232, 0.6647, 0.2204, 0.0788, 0.1888, 0.06936, 0.1849, 0.06686, 0.1868, 0.1128, 0.1541, 0.1057, 0.1663, 0.1141, 0.1659, 0.09254, 0.2002, 0.0849, 0.1994, 0.09165, 0.2125, 0.01479, 0.143, 0.0187, 0.1328, 0.01619, 0.1308, 0.0187, 0.153, 0.01479, 0.143, 0.0115, 0.1429, 0.03756, 0.1526, 0.02813, 0.1569, 0.02751, 0.1597, 0.02813, 0.1285, 0.03756, 0.1324, 0.03883, 0.1303, 0.4028, 0.9611, 0.4452, 0.9296, 0.408, 0.9306, 0.0187, 0.1328, 0.02813, 0.1285, 0.02751, 0.1255, 0.183, 0.4427, 0.1828, 0.4263, 0.1768, 0.4304, 0.2186, 0.4287, 0.2261, 0.4289, 0.228, 0.4206, 0.1392, 0.3939, 0.1281, 0.3908, 0.1282, 0.3983, 0.1281, 0.3908, 0.1169, 0.3939, 0.1197, 0.4007, 0.1956, 0.3542, 0.1956, 0.3425, 0.1895, 0.3451, 0.1259, 0.447, 0.133, 0.4449, 0.1272, 0.4362, 0.2211, 0.4401, 0.228, 0.4375, 0.2261, 0.4289, 0.2208, 0.3448, 0.2187, 0.3567, 0.2264, 0.3565, 0.183, 0.4427, 0.1926, 0.4468, 0.1891, 0.4304, 0.2084, 0.07333, 0.2031, 0.07447, 0.2084, 0.08016, 0.184, 0.1886, 0.1655, 0.1886, 0.1683, 0.2003, 0.1629, 0.183, 0.1748, 0.1856, 0.1666, 0.1774, 0.1751, 0.175, 0.1748, 0.1856, 0.1835, 0.1774, 0.1666, 0.1774, 0.1748, 0.1856, 0.1751, 0.175, 0.1835, 0.1774, 0.1748, 0.1856, 0.1868, 0.183, 0.184, 0.1886, 0.1868, 0.183, 0.1748, 0.1856, 0.1629, 0.183, 0.1655, 0.1886, 0.1748, 0.1856, 0.184, 0.1886, 0.1748, 0.1856, 0.1655, 0.1886, 0.2146, 0.1017, 0.2124, 0.1147, 0.215, 0.1146, 0.2122, 0.1866, 0.215, 0.1989, 0.2174, 0.1981, 0.1197, 0.2056, 0.1222, 0.2049, 0.1151, 0.1945, 0.1463, 0.1622, 0.1463, 0.1495, 0.1442, 0.1504, 0.1244, 0.1462, 0.1122, 0.1495, 0.1132, 0.1518, 0.1363, 0.1495, 0.1244, 0.1462, 0.1244, 0.1488, 0.2122, 0.1866, 0.2148, 0.1866, 0.2179, 0.1757, 0.1197, 0.1815, 0.1122, 0.1946, 0.1151, 0.1945, 0.653, 0.238, 0.6636, 0.2394, 0.6647, 0.232, 0.6971, 0.2134, 0.6967, 0.2246, 0.7055, 0.2245, 0.716, 0.0828, 0.7244, 0.08234, 0.7244, 0.07147, 0.4028, 0.9611, 0.408, 0.9306, 0.3709, 0.9296, 0.7128, 0.0321, 0.7194, 0.03173, 0.7221, 0.02156, 0.7221, 0.04225, 0.7194, 0.03173, 0.7128, 0.0321, 0.5754, 0.2337, 0.5861, 0.2354, 0.5869, 0.2265, 0.8267, 0.3739, 0.8269, 0.3716, 0.8256, 0.3716, 0.8269, 0.3641, 0.8257, 0.3634, 0.8256, 0.3708, 0.8993, 0.4217, 0.8994, 0.4244, 0.9007, 0.4244, 0.9161, 0.347, 0.9162, 0.3411, 0.9153, 0.3417, 0.9177, 0.3469, 0.9177, 0.3396, 0.9162, 0.3411, 0.9202, 0.3396, 0.9177, 0.3401, 0.9179, 0.3461, 0.6634, 0.8661, 0.6731, 0.8792, 0.6702, 0.8632, 0.6856, 0.8621, 0.6731, 0.8792, 0.6856, 0.8823, 0.6727, 0.8483, 0.6856, 0.8621, 0.6852, 0.8444, 0.6718, 0.3633, 0.6569, 0.3671, 0.6652, 0.3707, 0.6315, 0.8451, 0.6211, 0.8212, 0.6145, 0.8286, 0.6554, 0.6566, 0.6698, 0.6607, 0.6626, 0.6525, 0.6727, 0.8483, 0.6634, 0.8661, 0.6702, 0.8632, 0.6594, 0.6365, 0.6554, 0.6566, 0.6626, 0.6525, 0.5448, 0.6361, 0.5398, 0.6148, 0.5303, 0.6241, 0.1541, 0.2941, 0.1483, 0.2843, 0.1483, 0.2922, 0.1723, 0.333, 0.1723, 0.3235, 0.1692, 0.3307, 0.2183, 0.3064, 0.2132, 0.3107, 0.2184, 0.3153, 0.03915, 0.4716, 0.03915, 0.4525, 0.0325, 0.4555, 0.2152, 0.197, 0.2108, 0.1911, 0.2093, 0.1981, 0.2153, 0.3015, 0.2132, 0.3037, 0.2183, 0.3064, 0.1732, 0.3714, 0.1792, 0.3619, 0.1732, 0.3635, 0.1609, 0.1688, 0.1571, 0.1697, 0.1535, 0.1788, 0.1154, 0.2078, 0.1202, 0.1793, 0.1136, 0.1789, 0.1544, 0.1424, 0.1633, 0.164, 0.166, 0.1354, 0.1772, 0.3538, 0.1877, 0.3325, 0.1731, 0.3366, 0.2184, 0.3153, 0.2098, 0.3154, 0.2134, 0.3216, 0.1594, 0.2779, 0.1483, 0.2843, 0.1635, 0.2814, 0.1491, 0.3958, 0.1528, 0.3883, 0.1494, 0.3886, 0.1692, 0.2962, 0.1595, 0.3235, 0.1692, 0.3263, 0.1683, 0.1632, 0.1647, 0.1517, 0.1647, 0.1617, 0.1635, 0.2814, 0.1646, 0.2769, 0.1594, 0.2779, 0.2152, 0.1933, 0.2195, 0.1974, 0.2195, 0.1865, 0.2188, 0.08203, 0.212, 0.06543, 0.2144, 0.08687, 0.2208, 0.3113, 0.2184, 0.3153, 0.2208, 0.3183, 0.1497, 0.3808, 0.1528, 0.3883, 0.1531, 0.379, 0.3016, 0.8966, 0.2939, 0.9195, 0.3016, 0.9224, 0.6901, 0.3984, 0.6763, 0.3771, 0.6737, 0.3979, 0.2826, 0.8775, 0.2926, 0.8962, 0.2918, 0.8745, 0.6184, 0.1376, 0.6034, 0.1256, 0.6037, 0.1423, 0.6034, 0.1256, 0.5906, 0.1385, 0.6037, 0.1423, 0.4179, 0.8614, 0.426, 0.8459, 0.4175, 0.8404, 0.3153, 0.7889, 0.2994, 0.7911, 0.3093, 0.8099, 0.6763, 0.419, 0.6901, 0.3984, 0.6737, 0.3979, 0.283, 0.9747, 0.2965, 0.9815, 0.2965, 0.9669, 0.6392, 0.4491, 0.6419, 0.433, 0.6409, 0.4293, 0.6392, 0.4491, 0.6502, 0.4603, 0.6406, 0.4486, 0.483, 0.9451, 0.483, 0.9217, 0.4734, 0.9316, 0.4183, 0.8835, 0.4042, 0.8617, 0.4046, 0.8838, 0.2883, 0.8546, 0.3013, 0.8749, 0.2978, 0.855, 0.6514, 0.4448, 0.6419, 0.433, 0.6502, 0.4452, 0.2648, 0.9526, 0.2827, 0.9693, 0.2828, 0.9501, 0.264, 0.4018, 0.2847, 0.4253, 0.2908, 0.406, 0.4396, 0.7919, 0.456, 0.8118, 0.456, 0.7887, 0.6514, 0.4448, 0.6502, 0.4603, 0.6514, 0.4639, 0.3219, 0.4264, 0.3051, 0.4235, 0.3182, 0.4383, 0.3909, 0.8232, 0.3806, 0.8333, 0.39, 0.8332, 0.2825, 0.802, 0.2705, 0.7765, 0.2639, 0.7919, 0.2825, 0.802, 0.2863, 0.7763, 0.2814, 0.7756, 0.5755, 0.9118, 0.5849, 0.8985, 0.576, 0.8999, 0.5724, 0.7025, 0.5606, 0.6906, 0.5603, 0.7025, 0.6758, 0.8198, 0.6858, 0.8078, 0.6757, 0.8078, 0.6559, 0.5763, 0.6704, 0.5875, 0.6705, 0.5754, 0.5775, 0.8806, 0.5849, 0.8985, 0.5858, 0.8799, 0.1535, 0.1591, 0.1571, 0.1697, 0.1571, 0.1596, 0.1609, 0.1477, 0.1647, 0.1517, 0.1683, 0.1435, 0.6798, 0.8464, 0.6705, 0.866, 0.6805, 0.8652, 0.6666, 0.8472, 0.6624, 0.8671, 0.6705, 0.866, 0.571, 0.9307, 0.5809, 0.9495, 0.5799, 0.9302, 0.1692, 0.2819, 0.1622, 0.2949, 0.1692, 0.2962, 0.1792, 0.3619, 0.1877, 0.3615, 0.1772, 0.3538, 0.1541, 0.2941, 0.1622, 0.2949, 0.1635, 0.2814, 0.1463, 0.4504, 0.1502, 0.4378, 0.1455, 0.4367, 0.42, 0.5634, 0.4373, 0.5786, 0.4373, 0.5566, 0.2905, 0.3876, 0.264, 0.4018, 0.2908, 0.406, 0.2639, 0.9367, 0.2828, 0.9501, 0.283, 0.9317, 0.4387, 0.828, 0.4559, 0.8118, 0.439, 0.8122, 0.0, 0.0, 0.0, 0.0, 0.0, 0.0, 0.0, 0.0, 0.6551, 0.5691, 0.6705, 0.5754, 0.6711, 0.5682, 0.6662, 0.568, 0.6776, 0.5608, 0.6664, 0.5608, 0.5731, 0.7097, 0.5603, 0.7025, 0.5598, 0.7097, 0.5656, 0.6599, 0.5759, 0.6513, 0.5661, 0.6528, 0.5352, 0.3609, 0.5472, 0.3708, 0.5462, 0.3525, 0.6319, 0.3266, 0.6222, 0.3425, 0.6314, 0.3459, 0.2121, 0.3754, 0.2107, 0.3551, 0.2067, 0.3754, 0.2147, 0.3965, 0.2067, 0.3754, 0.2116, 0.4014, 0.6314, 0.3459, 0.6222, 0.3572, 0.6309, 0.3643, 0.07752, 0.3206, 0.08451, 0.33, 0.08002, 0.3184, 0.0713, 0.8157, 0.08109, 0.8309, 0.07996, 0.8118, 0.1693, 0.3418, 0.1653, 0.3523, 0.1702, 0.3545, 0.3031, 0.7668, 0.2863, 0.7717, 0.3031, 0.7792, 0.2918, 0.8745, 0.3021, 0.8966, 0.3013, 0.8749, 0.3991, 0.6513, 0.385, 0.6305, 0.3854, 0.6515, 0.3003, 0.2791, 0.2881, 0.2913, 0.3003, 0.301, 0.4183, 0.8835, 0.426, 0.8644, 0.4179, 0.8614, 0.71, 0.1668, 0.7213, 0.1937, 0.7223, 0.1677, 0.7223, 0.1459, 0.71, 0.1668, 0.7223, 0.1677, 0.411, 0.6322, 0.4213, 0.6474, 0.4178, 0.6275, 0.4701, 0.8942, 0.462, 0.8969, 0.4615, 0.8726, 0.5892, 0.4307, 0.6108, 0.4241, 0.6108, 0.4628, 0.6718, 0.3633, 0.6544, 0.3491, 0.6559, 0.3595, 0.06089, 0.8054, 0.05653, 0.8208, 0.06089, 0.8216, 0.4613, 0.8908, 0.4577, 0.9125, 0.4613, 0.9135, 0.3772, 0.9455, 0.3719, 0.9643, 0.3772, 0.9685, 0.4211, 0.7964, 0.4109, 0.7702, 0.4139, 0.8041, 0.3492, 0.4691, 0.369, 0.4629, 0.3469, 0.4597, 0.369, 0.4629, 0.3568, 0.4517, 0.3469, 0.4597, 0.3469, 0.4283, 0.3657, 0.4451, 0.3531, 0.4232, 0.3745, 0.4419, 0.3658, 0.4162, 0.3657, 0.4451, 0.3003, 0.301, 0.311, 0.2793, 0.3003, 0.2791, 0.152, 0.8388, 0.161, 0.8421, 0.1597, 0.8305, 0.1467, 0.846, 0.1544, 0.8522, 0.152, 0.8388, 0.07209, 0.6291, 0.06285, 0.6231, 0.06282, 0.6333, 0.06285, 0.6231, 0.04928, 0.6408, 0.06282, 0.6333, 0.4082, 0.4479, 0.3983, 0.4785, 0.41, 0.4789, 0.1772, 0.661, 0.1873, 0.6607, 0.1873, 0.6757, 0.0, 0.0, 0.0, 0.0, 0.0, 0.0, 0.0, 0.0, 0.0, 0.0, 0.0, 0.0, 0.0, 0.0, 0.0, 0.0, 0.5758, 0.2251, 0.5869, 0.2149, 0.5737, 0.2143, 0.7156, 0.04306, 0.7038, 0.03263, 0.7075, 0.04576, 0.7038, 0.03263, 0.7156, 0.0215, 0.7075, 0.01989, 0.7058, 0.212, 0.6324, 0.1435, 0.6187, 0.2249, 0.6187, 0.2249, 0.5571, 0.1461, 0.5307, 0.2209, 0.7138, 0.2003, 0.7058, 0.2128, 0.7176, 0.2107, 0.7058, 0.2128, 0.7177, 0.2246, 0.7176, 0.2107, 0.6536, 0.2308, 0.6647, 0.2204, 0.6514, 0.2199, 0.02813, 0.1569, 0.01619, 0.1549, 0.02751, 0.1597, 0.1259, 0.4244, 0.1272, 0.4362, 0.133, 0.4265, 0.09254, 0.2002, 0.09165, 0.2125, 0.09402, 0.2106, 0.01479, 0.143, 0.01619, 0.1308, 0.0115, 0.1429, 0.0187, 0.153, 0.0115, 0.1429, 0.01619, 0.1549, 0.03756, 0.1526, 0.02751, 0.1597, 0.03883, 0.1544, 0.02813, 0.1285, 0.03883, 0.1303, 0.02751, 0.1255, 0.09254, 0.2002, 0.09165, 0.1884, 0.0849, 0.1994, 0.0187, 0.1328, 0.02751, 0.1255, 0.01619, 0.1308, 0.183, 0.4427, 0.1768, 0.4304, 0.1741, 0.4468, 0.2186, 0.4287, 0.228, 0.4206, 0.2217, 0.4178, 0.1392, 0.3939, 0.1282, 0.3983, 0.1365, 0.4007, 0.1281, 0.3908, 0.1197, 0.4007, 0.1282, 0.3983, 0.2187, 0.3567, 0.2279, 0.3638, 0.2264, 0.3565, 0.1222, 0.1467, 0.1235, 0.1359, 0.1151, 0.1363, 0.2211, 0.4401, 0.2261, 0.4289, 0.2186, 0.4287, 0.2208, 0.3448, 0.2264, 0.3565, 0.2279, 0.3475, 0.183, 0.4427, 0.1891, 0.4304, 0.1828, 0.4263, 0.184, 0.1886, 0.1683, 0.2003, 0.1806, 0.2003, 0.2146, 0.1017, 0.215, 0.1146, 0.217, 0.1027, 0.2122, 0.1866, 0.2174, 0.1981, 0.2148, 0.1866, 0.1197, 0.2056, 0.1151, 0.1945, 0.1122, 0.1946, 0.2124, 0.1147, 0.2175, 0.124, 0.215, 0.1146, 0.1244, 0.1462, 0.1132, 0.1518, 0.1244, 0.1488, 0.1363, 0.1495, 0.1244, 0.1488, 0.1354, 0.1518, 0.2122, 0.1866, 0.2179, 0.1757, 0.2157, 0.1748, 0.1197, 0.1815, 0.1151, 0.1945, 0.1222, 0.1823, 0.653, 0.238, 0.6647, 0.232, 0.6536, 0.2308, 0.6971, 0.2134, 0.7055, 0.2245, 0.7058, 0.2128, 0.716, 0.0828, 0.7244, 0.07147, 0.7162, 0.07148, 0.6324, 0.1435, 0.5652, 0.0877, 0.5571, 0.1461, 0.7128, 0.0321, 0.7221, 0.02156, 0.7156, 0.0215, 0.7221, 0.04225, 0.7128, 0.0321, 0.7156, 0.04306, 0.5754, 0.2337, 0.5869, 0.2265, 0.5758, 0.2251, 0.8267, 0.3739, 0.8256, 0.3716, 0.8257, 0.3739, 0.8269, 0.3641, 0.8256, 0.3708, 0.8269, 0.3716, 0.8993, 0.4217, 0.9007, 0.4244, 0.9011, 0.4217, 0.9161, 0.347, 0.9153, 0.3417, 0.9151, 0.3476, 0.9177, 0.3469, 0.9162, 0.3411, 0.9161, 0.347, 0.9202, 0.3396, 0.9179, 0.3461, 0.9202, 0.3472, 0.6993, 0.06504, 0.6324, 0.1435, 0.7058, 0.1265, 0.6108, 0.4628, 0.6108, 0.4241, 0.6108, 0.4241, 0.6108, 0.4628, 0.6108, 0.4241, 0.6108, 0.4628, 0.6108, 0.4628, 0.6108, 0.4241, 0.6108, 0.4241, 0.6108, 0.4241, 0.6909, 0.3768, 0.6108, 0.4241, 0.6108, 0.4628, 0.6108, 0.4241, 0.6909, 0.3768, 0.6108, 0.4241, 0.6108, 0.4241, 0.1262, 0.8689, 0.1306, 0.8594, 0.1306, 0.8594, 0.15, 0.8562, 0.15, 0.8562, 0.1544, 0.8522, 0.1544, 0.8522, 0.06848, 0.9234, 0.06848, 0.9234, 0.05031, 0.9331, 0.05031, 0.9331, 0.05031, 0.9331, 0.05031, 0.9331, 0.06848, 0.9234, 0.06848, 0.9234, 0.06285, 0.6231, 0.06285, 0.6231, 0.07209, 0.6191, 0.07209, 0.6191, 0.07209, 0.6191, 0.07209, 0.6191, 0.06285, 0.6231, 0.06285, 0.6231, 0.1544, 0.8522, 0.1544, 0.8522, 0.161, 0.8421, 0.161, 0.8421, 0.161, 0.8421, 0.1544, 0.8522, 0.1544, 0.8522, 0.1544, 0.8522, 0.1544, 0.8522, 0.15, 0.8562, 0.15, 0.8562, 0.06848, 0.9234, 0.06848, 0.9234, 0.05031, 0.9331, 0.05031, 0.9331, 0.1544, 0.8522, 0.1544, 0.8522, 0.15, 0.8562, 0.15, 0.8562, 0.161, 0.8421, 0.1262, 0.8689, 0.0, 0.0, 0.1544, 0.8522, 0.1544, 0.8522, 0.15, 0.8562, 0.15, 0.8562, 0.1544, 0.8522, 0.1544, 0.8522, 0.1544, 0.8522, 0.1544, 0.8522, 0.161, 0.8421, 0.161, 0.8421, 0.06285, 0.6231, 0.06285, 0.6231, 0.07209, 0.6191, 0.07209, 0.6191, 0.07209, 0.6191, 0.07209, 0.6191, 0.06285, 0.6231, 0.06285, 0.6231, 0.05031, 0.9331, 0.05031, 0.9331, 0.06848, 0.9234, 0.06848, 0.9234, 0.1544, 0.8522, 0.1544, 0.8522, 0.15, 0.8562, 0.15, 0.8562, 0.15, 0.8562, 0.15, 0.8562, 0.1544, 0.8522, 0.1544, 0.8522, 0.1544, 0.8522, 0.1544, 0.8522, 0.161, 0.8421, 0.161, 0.8421, 0.06285, 0.6231, 0.06285, 0.6231, 0.07209, 0.6191, 0.07209, 0.6191, 0.07209, 0.6191, 0.07209, 0.6191, 0.06285, 0.6231, 0.06285, 0.6231, 0.05031, 0.9331, 0.05031, 0.9331, 0.06848, 0.9234, 0.06848, 0.9234, 0.06848, 0.9234, 0.06848, 0.9234, 0.05031, 0.9331, 0.05031, 0.9331, 0.15, 0.8562, 0.15, 0.8562, 0.1544, 0.8522, 0.1544, 0.8522, 0.1544, 0.8522, 0.161, 0.8421, 0.1544, 0.8522, 0.06285, 0.6231, 0.06285, 0.6231, 0.07209, 0.6191, 0.07209, 0.6191, 0.07209, 0.6191, 0.06285, 0.6231, 0.05031, 0.9331, 0.05031, 0.9331, 0.06848, 0.9234, 0.06848, 0.9234, 0.06848, 0.9234, 0.06848, 0.9234, 0.05031, 0.9331, 0.05031, 0.9331, 0.1544, 0.8522, 0.1544, 0.8522, 0.15, 0.8562, 0.15, 0.8562, 0.15, 0.8562, 0.1544, 0.8522, 0.1544, 0.8522, 0.1544, 0.8522, 0.0, 0.0, 0.1544, 0.8522, 0.0, 0.0, 0.1262, 0.8689, 0.1544, 0.8522, 0.1544, 0.8522, 0.1544, 0.8522, 0.08169, 0.1921, 0.06306, 0.1819, 0.0, 0.0, 0.0, 0.0, 0.0, 0.0, 0.0, 0.0, 0.0, 0.0, 0.0, 0.0, 0.0, 0.0, 0.2844, 0.3032, 0.6909, 0.3768, 0.6108, 0.4241, 0.6909, 0.3768, 0.2844, 0.3032, 0.3003, 0.301, 0.151, 0.186, 0.1909, 0.183, 0.1909, 0.1569, 0.151, 0.186, 0.1364, 0.1623, 0.1252, 0.1757, 0.1473, 0.2062, 0.1659, 0.2138, 0.151, 0.186, 0.1659, 0.2138, 0.1901, 0.2133, 0.1909, 0.183, 0.151, 0.186, 0.1909, 0.1569, 0.1364, 0.1623, 0.1473, 0.2062, 0.151, 0.186, 0.1252, 0.1757, 0.1659, 0.2138, 0.1909, 0.183, 0.151, 0.186, 0.151, 0.186, 0.1909, 0.1569, 0.1909, 0.183, 0.151, 0.186, 0.1252, 0.1757, 0.1364, 0.1623, 0.1473, 0.2062, 0.151, 0.186, 0.1659, 0.2138, 0.1659, 0.2138, 0.1909, 0.183, 0.1901, 0.2133, 0.151, 0.186, 0.1364, 0.1623, 0.1909, 0.1569, 0.1473, 0.2062, 0.1252, 0.1757, 0.151, 0.186, 0.1659, 0.2138, 0.151, 0.186, 0.1909, 0.183, 0.0, 0.0, 0.0, 0.0, 0.0, 0.0, 0.0, 0.0, 0.0, 0.0, 0.0, 0.0])
me_character_vertex.materials.append(mat_character_material)
me_character_vertex.use_remesh_preserve_volume = False
me_character_vertex.use_remesh_preserve_attributes = False
me_character_vertex.use_mirror_vertex_groups = False
me_character_vertex.update()
arm_armature = bpy.data.armatures.new('Armature')  # bones are not reproduced

# ---- objects
ob_armature = bpy.data.objects.new('Armature', arm_armature)
ob_character = bpy.data.objects.new('Character', me_character_vertex)

# ---- transforms, parenting, visibility, modifiers, constraints
ob_armature.location = (0.0, 0.4142, 0.0)
ob_armature.rotation_euler = (1.571, -0.0, 0.0)
ob_armature.show_in_front = True
ob_armature.lineart.crease_threshold = 0.0
ob_character.parent = ob_armature
ob_character.matrix_parent_inverse = Matrix(((1.0, 0.0, 0.0, 0.0), (0.0, -4.371e-08, 1.0, 1.811e-08), (0.0, -1.0, -4.371e-08, 0.4142), (0.0, 0.0, 0.0, 1.0)))
ob_character.location = (0.0, 0.0, 0.0)
ob_character.scale = (0.4, 0.4, 1.0)
ob_character.lineart.crease_threshold = 0.0
_vg = ob_character.vertex_groups.new(name='Torso')
_vg.add([9, 35, 37, 41, 43, 44, 46, 47, 48, 49, 54, 83, 84, 85, 88, 89, 91, 92, 93, 94, 95, 96, 97, 98, 194, 195, 221, 223, 225, 227, 231, 234, 235, 237, 238, 239, 240, 241, 242, 243, 248, 249, 279, 280, 281, 284, 285, 286, 287, 289, 290, 291, 292, 293, 294, 295, 296, 413, 414, 415, 421, 422], 1.0, 'REPLACE')
_vg = ob_character.vertex_groups.new(name='UpperArm_L')
_vg.add([41, 43, 45, 47, 48, 50, 51, 52, 53, 57, 58, 59, 62, 63, 73, 74, 75, 76, 79, 80, 81, 82, 413], 1.0, 'REPLACE')
_vg = ob_character.vertex_groups.new(name='LowerArm_L')
_vg.add([19, 20, 21, 22, 23, 29, 31, 32, 60, 61, 62, 63, 64, 65, 66, 67, 68, 69, 70, 71, 72, 80, 82], 1.0, 'REPLACE')
_vg = ob_character.vertex_groups.new(name='Hand_L')
_vg.add([10, 11, 12, 13, 14, 15, 16, 17, 18, 19, 24, 25, 26, 27, 28, 29, 30, 33, 68, 69, 70, 71, 72], 1.0, 'REPLACE')
_vg = ob_character.vertex_groups.new(name='Neck')
_vg.add([0, 5, 9, 49, 54, 96, 99, 176, 180, 183, 189, 194, 195, 243, 248, 249, 294, 297], 1.0, 'REPLACE')
_vg = ob_character.vertex_groups.new(name='Head')
_vg.add([0, 1, 2, 3, 4, 5, 6, 7, 8, 9, 55, 56, 99, 100, 101, 102, 103, 104, 105, 106, 107, 108, 109, 110, 111, 168, 169, 170, 171, 172, 173, 174, 175, 176, 177, 178, 179, 180, 181, 182, 183, 184, 185, 186, 187, 188, 189, 190, 191, 192, 193, 194, 250, 251, 297, 298, 299, 300, 301, 302, 303, 304, 305, 306, 307, 308, 309, 310, 311, 312, 313, 314, 315, 316, 317, 377, 378, 379, 380, 381, 382, 383, 384, 385, 386, 387, 388, 389, 390, 391, 392, 393, 394, 395, 396, 397, 398, 399, 400, 401, 402, 403, 404, 405, 406, 407, 408, 409, 410, 411, 412], 1.0, 'REPLACE')
_vg = ob_character.vertex_groups.new(name='Brow_L')
_vg.add([168, 169, 170, 171, 172, 173, 174, 175], 1.0, 'REPLACE')
_vg = ob_character.vertex_groups.new(name='Capuche')
_vg.add([55, 101, 102, 103, 104, 105, 106, 107, 108, 109, 110, 111, 250, 301, 302, 303, 304, 305, 306, 307, 308, 309, 310, 311, 312, 313, 314, 315, 316, 317, 386, 387, 388, 389, 390, 391, 392, 393, 394, 395, 396, 397, 398, 399, 400, 401, 402, 403, 404, 405, 406, 407, 408, 409, 410, 411, 412], 1.0, 'REPLACE')
_vg = ob_character.vertex_groups.new(name='WindController')
_vg = ob_character.vertex_groups.new(name='FrontCape')
_vg.add([39, 87, 95, 112, 113, 114, 226, 229, 242, 283, 293, 318, 319, 320, 321, 322, 323, 324], 1.0, 'REPLACE')
_vg = ob_character.vertex_groups.new(name='Beard')
_vg.add([0, 5, 56, 100, 176, 183, 186, 251, 298, 299, 300, 385], 1.0, 'REPLACE')
_vg = ob_character.vertex_groups.new(name='Cape')
_vg.add([46, 47, 77, 78, 115, 238, 239, 240, 272, 273, 274, 413, 414, 415, 416, 417, 418, 419, 420, 421, 422, 423, 424, 425], 1.0, 'REPLACE')
_vg = ob_character.vertex_groups.new(name='UpperArm_R')
_vg.add([231, 234, 235, 236, 239, 240, 241, 244, 245, 246, 247, 252, 253, 254, 257, 258, 268, 269, 270, 271, 275, 276, 277, 278, 421, 422], 1.0, 'REPLACE')
_vg = ob_character.vertex_groups.new(name='LowerArm_R')
_vg.add([205, 206, 207, 208, 209, 215, 217, 218, 236, 244, 245, 246, 247, 252, 253, 254, 255, 256, 257, 258, 259, 260, 261, 262, 263, 264, 265, 266, 267, 275, 276, 277, 278], 1.0, 'REPLACE')
_vg = ob_character.vertex_groups.new(name='Hand_R')
_vg.add([196, 197, 198, 199, 200, 201, 202, 203, 204, 205, 210, 211, 212, 213, 214, 215, 216, 219, 263, 264, 265, 266, 267], 1.0, 'REPLACE')
_vg = ob_character.vertex_groups.new(name='Chest')
_vg.add([34, 36, 38, 39, 40, 42, 83, 84, 85, 86, 87, 88, 89, 90, 97, 98, 220, 222, 224, 226, 228, 229, 230, 232, 233, 279, 280, 281, 282, 283, 284, 285, 286, 287, 288, 295, 296], 1.0, 'REPLACE')
_vg = ob_character.vertex_groups.new(name='UpperLeg_L')
_vg.add([116, 117, 118, 119, 120, 121, 122, 123, 124, 125, 126, 127, 128, 129, 130, 131, 160, 161, 162, 163, 164, 165, 166, 167], 1.0, 'REPLACE')
_vg = ob_character.vertex_groups.new(name='LowerLeg_L')
_vg.add([116, 118, 120, 122, 124, 126, 128, 130, 132, 133, 134, 135, 136, 137, 138, 139, 140, 141, 142, 143, 144, 145, 146, 147, 148, 149, 150, 151, 152, 153, 154, 155, 156, 157, 158, 159, 160, 161, 162, 163, 164, 165, 166, 167], 1.0, 'REPLACE')
_vg = ob_character.vertex_groups.new(name='Foot_L')
_vg.add([140, 141, 142, 143, 145, 146, 147, 148, 149, 150, 151], 1.0, 'REPLACE')
_vg = ob_character.vertex_groups.new(name='UpperLeg_R')
_vg.add([326, 328, 330, 332, 334, 336, 338, 340, 341, 342, 343, 344, 345, 346, 347, 348, 369, 370, 371, 372, 373, 374, 375, 376], 1.0, 'REPLACE')
_vg = ob_character.vertex_groups.new(name='LowerLeg_R')
_vg.add([325, 326, 327, 328, 329, 330, 331, 332, 333, 334, 335, 336, 337, 338, 339, 340, 341, 342, 343, 344, 345, 346, 347, 348, 349, 350, 351, 352, 353, 354, 355, 356, 360, 361, 362, 363, 364, 365, 366, 367, 368, 369, 370, 371, 372, 373, 374, 375, 376], 1.0, 'REPLACE')
_vg = ob_character.vertex_groups.new(name='Foot_R')
_vg.add([357, 358, 359, 360], 1.0, 'REPLACE')
_m = ob_character.modifiers.new('Armature', 'ARMATURE')
_m.object = ob_armature

# ---- collection membership
col_collection_1.objects.link(ob_armature)
col_collection_1.objects.link(ob_character)

# ---- scene / render settings (as saved in the file)
scene.frame_start = 0; scene.frame_end = 100; scene.frame_set(2)
scene.render.engine = 'CYCLES'
scene.render.resolution_percentage = 50
scene.render.fps = 30
scene.render.dither_intensity = 0.0
scene.render.film_transparent = True
scene.cycles.use_denoising = False
scene.cycles.samples = 4
scene.cycles.sampling_pattern = 'TABULATED_SOBOL'
scene.cycles.light_sampling_threshold = 0.0
scene.cycles.use_adaptive_sampling = False
scene.cycles.use_light_tree = False
scene.cycles.caustics_reflective = False
scene.cycles.caustics_refractive = False
scene.cycles.blur_glossy = 0.0
scene.cycles.max_bounces = 3
scene.cycles.diffuse_bounces = 2
scene.cycles.glossy_bounces = 2
scene.cycles.transmission_bounces = 7
scene.cycles.sample_clamp_indirect = 0.0
scene.view_settings.view_transform = 'Filmic'
scene.view_settings.exposure = 0.3
scene.view_settings.gamma = 1.125
bpy.context.view_layer.update()

# ---- added for rendering (the .blend has no active camera): camera
cam_auto = bpy.data.cameras.new('AutoCamera')
cam_auto.lens = 50.0
cam_auto.sensor_width = 36.0
cam_auto.clip_end = 1000.0
ob_auto_camera = bpy.data.objects.new('AutoCamera', cam_auto)
scene.collection.objects.link(ob_auto_camera)
ob_auto_camera.location = (6.64897, -7.9506, 8.04682)
ob_auto_camera.rotation_euler = (1.09748, -7.21219e-08, 0.694738)
scene.camera = ob_auto_camera
bpy.context.view_layer.update()
